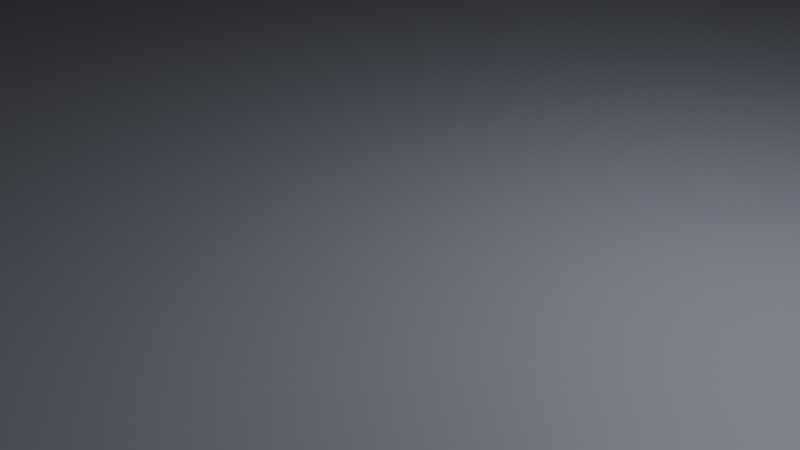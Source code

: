 # Source: map.blend  (saved by Blender 5.0.118; exported with 4.5.12 LTS)
import bpy
from mathutils import Matrix  # noqa: F401  (used for matrix-valued properties, if any)

bpy.ops.wm.read_factory_settings(use_empty=True)
scene = bpy.context.scene
scene.name = 'Scene'

# ---- collections
col_collection = bpy.data.collections.new('Collection'); scene.collection.children.link(col_collection)
col_spawns = bpy.data.collections.new('Spawns'); scene.collection.children.link(col_spawns)
col_items = bpy.data.collections.new('Items'); scene.collection.children.link(col_items)

# ---- materials (node trees are filled in below, after node groups)
mat_darkgrey = bpy.data.materials.new('DarkGrey')
mat_darkgrey.diffuse_color = (0.06663, 0.06663, 0.06663, 1.0)
mat_grey = bpy.data.materials.new('Grey')
mat_grey.diffuse_color = (0.2747, 0.2874, 0.3515, 1.0)
mat_red = bpy.data.materials.new('Red')
mat_red.diffuse_color = (0.3264, 0.04781, 0.04488, 1.0)

# ---- material node trees
mat_darkgrey.use_nodes = True; mat_darkgrey.node_tree.nodes.clear()
_N = mat_darkgrey.node_tree.nodes; _L = mat_darkgrey.node_tree.links
n0 = _N.new('ShaderNodeBsdfPrincipled'); n0.name = 'Principled BSDF'; n0.location = (10, 300)
n0.inputs[0].default_value = (0.06663, 0.06663, 0.06663, 1.0)
n1 = _N.new('ShaderNodeOutputMaterial'); n1.name = 'Material Output'; n1.location = (300, 300)
_L.new(n0.outputs[0], n1.inputs[0])
n1.is_active_output = True
mat_grey.use_nodes = True; mat_grey.node_tree.nodes.clear()
_N = mat_grey.node_tree.nodes; _L = mat_grey.node_tree.links
n0 = _N.new('ShaderNodeBsdfPrincipled'); n0.name = 'Principled BSDF'; n0.location = (10, 300)
n0.inputs[0].default_value = (0.2747, 0.2874, 0.3515, 1.0)
n1 = _N.new('ShaderNodeOutputMaterial'); n1.name = 'Material Output'; n1.location = (300, 300)
_L.new(n0.outputs[0], n1.inputs[0])
n1.is_active_output = True
mat_red.use_nodes = True; mat_red.node_tree.nodes.clear()
_N = mat_red.node_tree.nodes; _L = mat_red.node_tree.links
n0 = _N.new('ShaderNodeBsdfPrincipled'); n0.name = 'Principled BSDF'; n0.location = (10, 300)
n0.inputs[0].default_value = (0.3264, 0.04781, 0.04488, 1.0)
n1 = _N.new('ShaderNodeOutputMaterial'); n1.name = 'Material Output'; n1.location = (300, 300)
_L.new(n0.outputs[0], n1.inputs[0])
n1.is_active_output = True

# ---- world
world_world = bpy.data.worlds.new('World'); scene.world = world_world
world_world.use_nodes = True; world_world.node_tree.nodes.clear()
_N = world_world.node_tree.nodes; _L = world_world.node_tree.links
n0 = _N.new('ShaderNodeOutputWorld'); n0.name = 'World Output'; n0.location = (200, 100)
n1 = _N.new('ShaderNodeBackground'); n1.name = 'Background'; n1.location = (-200, 100)
n1.inputs[0].default_value = (0.05088, 0.05088, 0.05088, 1.0)
_L.new(n1.outputs[0], n0.inputs[0])
n0.is_active_output = True
world_world.color = (0.05088, 0.05088, 0.05088)
world_world.sun_shadow_jitter_overblur = 0.0

# ---- cameras
cam_camera = bpy.data.cameras.new('Camera')
cam_camera.clip_end = 100.0
cam_camera.ortho_scale = 7.314

# ---- lights
light_light = bpy.data.lights.new('Light', 'POINT')
light_light.energy = 1000.0
light_light.shadow_soft_size = 0.1

# ---- meshes
me_plane = bpy.data.meshes.new('Plane')
me_plane.from_pydata([(1.0, 1.0, 0.0), (1.0, 1.0, 0.0), (1.0, -1.0, 0.0), (1.0, -1.0, 0.0), (1.0, 1.0, 0.1434), (1.0, 1.0, 0.0), (1.0, -1.0, 0.1434), (1.0, -1.0, 0.0), (-1.0, 1.0, 0.1434), (-1.0, 1.0, 0.0), (1.0, 1.0, 0.1434), (1.0, 1.0, 0.0), (-1.0, -1.0, 0.1434), (-1.0, -1.0, 0.0), (-1.0, 1.0, 0.1434), (-1.0, 1.0, 0.0), (1.0, -1.0, 0.1434), (1.0, -1.0, 0.0), (-1.0, -1.0, 0.1434), (-1.0, -1.0, 0.0), (-1.0, 1.0, 0.0), (-1.0, -1.0, 0.0), (1.0, 1.0, 0.0), (1.0, -1.0, 0.0)], [], [(0, 1, 2), (1, 3, 2), (4, 5, 6), (5, 7, 6), (8, 9, 10), (9, 11, 10), (12, 13, 14), (13, 15, 14), (16, 17, 18), (17, 19, 18), (20, 21, 22), (21, 23, 22)])
me_plane.polygons.foreach_set('material_index', [0, 0, 0, 0, 0, 0, 0, 0, 1, 1, 2, 2])
_uv = me_plane.uv_layers.new(name='UVMap')
_uv.uv.foreach_set('vector', [1.0, 1.0, 1.0, 1.0, 1.0, 0.0, 1.0, 1.0, 1.0, 0.0, 1.0, 0.0, 1.0, 1.0, 1.0, 1.0, 1.0, 0.0, 1.0, 1.0, 1.0, 0.0, 1.0, 0.0, 0.0, 1.0, 0.0, 1.0, 1.0, 1.0, 0.0, 1.0, 1.0, 1.0, 1.0, 1.0, 0.0, 0.0, 0.0, 0.0, 0.0, 1.0, 0.0, 0.0, 0.0, 1.0, 0.0, 1.0, 1.0, 0.0, 1.0, 0.0, 0.0, 0.0, 1.0, 0.0, 0.0, 0.0, 0.0, 0.0, 0.0, 1.0, 0.0, 0.0, 1.0, 1.0, 0.0, 0.0, 1.0, 0.0, 1.0, 1.0])
me_plane.materials.append(mat_darkgrey)
me_plane.materials.append(None)
me_plane.materials.append(mat_grey)
me_plane.update()
me_plane.normals_split_custom_set([tuple(v) for v in zip(*[iter([0.0, 0.0, 1.0, 0.0, 0.0, 1.0, 0.0, 0.0, 1.0, 0.0, 0.0, 1.0, 0.0, 0.0, 1.0, 0.0, 0.0, 1.0, -1.0, 0.0, 0.0, -1.0, 0.0, 0.0, -1.0, 0.0, 0.0, -1.0, 0.0, 0.0, -1.0, 0.0, 0.0, -1.0, 0.0, 0.0, 0.0, -1.0, 0.0, 0.0, -1.0, 0.0, 0.0, -1.0, 0.0, 0.0, -1.0, 0.0, 0.0, -1.0, 0.0, 0.0, -1.0, 0.0, 1.0, 0.0, 0.0, 1.0, 0.0, 0.0, 1.0, 0.0, 0.0, 1.0, 0.0, 0.0, 1.0, 0.0, 0.0, 1.0, 0.0, 0.0, 0.0, 1.0, 0.0, 0.0, 1.0, 0.0, 0.0, 1.0, 0.0, 0.0, 1.0, 0.0, 0.0, 1.0, 0.0, 0.0, 1.0, 0.0, 0.0, 0.0, 1.0, 0.0, 0.0, 1.0, 0.0, 0.0, 1.0, 0.0, 0.0, 1.0, 0.0, 0.0, 1.0, 0.0, 0.0, 1.0])] * 3)])
me_cube_270 = bpy.data.meshes.new('Cube.270')
me_cube_270.from_pydata([(0.03796, 0.5956, -0.002737), (-0.03797, 0.4725, -0.002737), (-0.03797, 0.5956, -0.002737), (0.03796, 0.5956, -0.002737), (0.03796, 0.4725, -0.002737), (-0.03797, 0.4725, -0.002737), (0.9001, 0.4027, 0.9039), (0.8621, 0.4035, 0.9418), (0.9001, 0.2578, 0.9067), (0.8621, 0.2587, 0.9447), (0.8621, 0.2097, 0.4625), (0.9001, 0.2477, 0.4618), (0.8621, 0.2199, 0.9074), (0.05406, 0.2199, 0.9074), (0.05406, 0.2587, 0.9447), (0.01617, 0.2477, 0.4618), (0.05406, 0.2097, 0.4625), (0.01617, 0.2578, 0.9067), (0.01617, 0.4027, 0.9039), (0.05406, 0.4035, 0.9418), (0.01617, 0.3926, 0.4588), (0.05406, 0.4407, 0.903), (0.8621, 0.4407, 0.903), (0.8621, 0.4305, 0.4581), (0.9001, 0.3926, 0.4588), (0.05406, 0.4305, 0.4581), (0.8621, 0.3917, 0.4209), (0.8621, 0.2469, 0.4237), (0.05406, 0.2469, 0.4237), (0.05406, 0.3917, 0.4209), (0.05406, -0.3759, 0.2246), (0.01617, -0.3759, 0.2627), (0.05406, 0.376, 0.2246), (0.01617, 0.376, 0.2627), (0.8621, 0.4139, 0.2627), (0.8621, 0.376, 0.2246), (0.05406, 0.4139, 0.2627), (0.05406, 0.4139, 0.3738), (0.01617, 0.376, 0.3738), (0.8621, 0.376, 0.4119), (0.8621, 0.4139, 0.3738), (0.05406, 0.376, 0.4119), (0.05406, -0.3759, 0.4119), (0.01617, -0.3759, 0.3738), (0.8621, -0.3759, 0.4119), (0.05406, -0.414, 0.3738), (0.05406, -0.414, 0.2627), (0.8621, -0.414, 0.2627), (0.8621, -0.3759, 0.2246), (0.8621, -0.414, 0.3738), (0.9001, -0.3759, 0.2627), (0.9001, 0.376, 0.2627), (0.9001, 0.376, 0.3738), (0.9001, -0.3759, 0.3738), (0.03796, 0.6337, 0.0353), (-0.03797, 0.5956, -0.002737), (-0.03797, 0.6337, 0.0353), (0.03796, 0.6337, 0.0353), (0.03796, 0.5956, -0.002737), (-0.03797, 0.5956, -0.002737), (0.03796, 0.6337, 0.497), (-0.03797, 0.5956, 0.5349), (0.03796, 0.5956, 0.5349), (0.03796, 0.6337, 0.497), (-0.03797, 0.6337, 0.497), (-0.03797, 0.5956, 0.5349), (0.03796, 0.4344, 0.0353), (-0.03797, 0.4725, -0.002737), (0.03796, 0.4725, -0.002737), (0.03796, 0.4344, 0.0353), (-0.03797, 0.4344, 0.0353), (-0.03797, 0.4725, -0.002737), (0.9518, 0.5956, -0.002737), (0.9518, 0.6337, 0.0353), (1.16, 0.5956, -0.002737), (1.16, 0.6337, 0.0353), (1.198, -0.3759, 0.0353), (1.16, -0.3759, -0.002737), (1.198, 0.5956, 0.0353), (1.198, 0.5956, 0.4944), (1.16, 0.6337, 0.4944), (1.16, -0.3759, 0.5324), (1.198, -0.3759, 0.4944), (1.16, 0.5956, 0.5324), (0.9518, 0.5956, 0.5324), (0.9518, 0.6337, 0.4944), (0.9518, -0.3759, 0.5324), (0.9137, 0.5956, 0.4944), (0.9137, 0.5956, 0.0353), (0.9137, -0.3759, 0.0353), (0.9518, -0.3759, -0.002737), (0.9137, -0.3759, 0.4944), (0.9518, -0.414, 0.0353), (1.16, -0.414, 0.0353), (1.16, -0.414, 0.4944), (0.9518, -0.414, 0.4944), (-0.03797, 0.376, 0.2006), (0.03796, 0.4139, 0.1627), (-0.03797, 0.4139, 0.1627), (-0.03797, 0.376, 0.2006), (0.03796, 0.376, 0.2006), (0.03796, 0.4139, 0.1627), (0.03796, 0.4139, 0.03793), (-0.03797, 0.376, 4.257e-05), (-0.03797, 0.4139, 0.03793), (0.03796, 0.4139, 0.03793), (0.03796, 0.376, 4.257e-05), (-0.03797, 0.376, 4.257e-05), (0.03796, -0.3759, 0.2006), (-0.03797, -0.414, 0.1627), (0.03796, -0.414, 0.1627), (0.03796, -0.3759, 0.2006), (-0.03797, -0.3759, 0.2006), (-0.03797, -0.414, 0.1627), (0.03796, -0.414, 0.03793), (-0.03797, -0.3759, 4.257e-05), (0.03796, -0.3759, 4.257e-05), (0.03796, -0.414, 0.03793), (-0.03797, -0.414, 0.03793), (-0.03797, -0.3759, 4.257e-05), (0.8621, -0.414, 0.03793), (0.9001, -0.3759, 0.03793), (0.8621, -0.414, 0.1627), (0.9001, -0.3759, 0.1627), (0.03796, -0.3759, 0.2006), (0.03796, -0.414, 0.1627), (0.8621, -0.3759, 0.2006), (0.8621, 0.376, 0.2006), (0.9001, 0.376, 0.1627), (0.03796, 0.4139, 0.1627), (0.03796, 0.376, 0.2006), (0.8621, 0.4139, 0.1627), (0.8621, 0.4139, 0.03793), (0.9001, 0.376, 0.03793), (0.03796, 0.376, 4.257e-05), (0.03796, 0.4139, 0.03793), (0.8621, 0.376, 4.257e-05), (0.8621, -0.3759, 4.257e-05), (0.03796, -0.3759, 4.257e-05), (0.03796, -0.414, 0.03793), (-0.8621, 0.4407, 0.903), (-0.8621, 0.4035, 0.9418), (-0.05406, 0.4407, 0.903), (-0.05406, 0.4035, 0.9418), (-0.01617, 0.3926, 0.4588), (-0.05406, 0.4305, 0.4581), (-0.01617, 0.4027, 0.9039), (-0.01617, 0.2578, 0.9067), (-0.05406, 0.2587, 0.9447), (-0.05406, 0.2097, 0.4625), (-0.01617, 0.2477, 0.4618), (-0.05406, 0.2199, 0.9074), (-0.8621, 0.2199, 0.9074), (-0.8621, 0.2587, 0.9447), (-0.8621, 0.2097, 0.4625), (-0.9001, 0.2578, 0.9067), (-0.9001, 0.4027, 0.9039), (-0.9001, 0.3926, 0.4588), (-0.8621, 0.4305, 0.4581), (-0.9001, 0.2477, 0.4618), (-0.8621, 0.3917, 0.4209), (-0.05406, 0.3917, 0.4209), (-0.05406, 0.2469, 0.4237), (-0.8621, 0.2469, 0.4237), (-0.05406, -0.414, 0.2627), (-0.01617, -0.3759, 0.2627), (-0.05406, -0.414, 0.3738), (-0.01617, -0.3759, 0.3738), (-0.8621, -0.3759, 0.4119), (-0.8621, -0.414, 0.3738), (-0.05406, -0.3759, 0.4119), (-0.05406, 0.376, 0.4119), (-0.01617, 0.376, 0.3738), (-0.8621, 0.4139, 0.3738), (-0.8621, 0.376, 0.4119), (-0.05406, 0.4139, 0.3738), (-0.05406, 0.4139, 0.2627), (-0.01617, 0.376, 0.2627), (-0.8621, 0.4139, 0.2627), (-0.05406, 0.376, 0.2246), (-0.05406, -0.3759, 0.2246), (-0.8621, -0.3759, 0.2246), (-0.8621, -0.414, 0.2627), (-0.8621, 0.376, 0.2246), (-0.9001, -0.3759, 0.2627), (-0.9001, -0.3759, 0.3738), (-0.9001, 0.376, 0.3738), (-0.9001, 0.376, 0.2627), (-0.03797, 0.4725, -0.002737), (-0.03797, 0.4344, 0.0353), (-0.8539, 0.4725, -0.002737), (-0.03797, 0.6337, 0.0353), (-0.03797, 0.5956, -0.002737), (-0.8539, 0.6337, 0.0353), (-0.8539, 0.5956, -0.002737), (-0.03797, 0.5956, 0.5349), (-0.03797, 0.6337, 0.497), (-0.8539, 0.5956, 0.5349), (-0.8539, 0.6337, 0.497), (0.8539, 0.4725, 0.5349), (0.8919, 0.4725, 0.497), (0.8539, 0.5956, 0.5349), (0.8919, 0.5956, 0.497), (0.03796, 0.6337, 0.497), (0.03796, 0.5956, 0.5349), (0.8539, 0.6337, 0.497), (0.8539, 0.6337, 0.0353), (0.8919, 0.5956, 0.0353), (0.03796, 0.5956, -0.002737), (0.03796, 0.6337, 0.0353), (0.8539, 0.5956, -0.002737), (0.8539, 0.4725, -0.002737), (0.8919, 0.4725, 0.0353), (0.03796, 0.4344, 0.0353), (0.03796, 0.4725, -0.002737), (0.8539, 0.4344, 0.0353), (0.8539, 0.4344, 0.497), (0.03796, 0.4344, 0.497), (0.03796, 0.4725, 0.5349), (-0.03797, 0.4725, 0.5349), (-0.03797, 0.4344, 0.497), (-0.8539, 0.4344, 0.497), (-0.8539, 0.4725, 0.5349), (-0.8539, 0.4344, 0.0353), (-0.8919, 0.4725, 0.497), (-0.8919, 0.5956, 0.497), (-0.8919, 0.5956, 0.0353), (-0.8919, 0.4725, 0.0353), (-0.9137, 0.5956, 0.0353), (-0.9518, 0.6337, 0.0353), (-0.9137, 0.5956, 0.4944), (-0.9518, 0.6337, 0.4944), (-0.9518, -0.3759, 0.5324), (-0.9137, -0.3759, 0.4944), (-0.9518, 0.5956, 0.5324), (-1.16, 0.5956, 0.5324), (-1.16, 0.6337, 0.4944), (-1.198, -0.3759, 0.4944), (-1.16, -0.3759, 0.5324), (-1.198, 0.5956, 0.4944), (-1.198, 0.5956, 0.0353), (-1.16, 0.6337, 0.0353), (-1.198, -0.3759, 0.0353), (-1.16, 0.5956, -0.002737), (-0.9518, 0.5956, -0.002737), (-0.9518, -0.3759, -0.002737), (-0.9137, -0.3759, 0.0353), (-1.16, -0.3759, -0.002737), (-0.9518, -0.414, 0.0353), (-0.9518, -0.414, 0.4944), (-1.16, -0.414, 0.4944), (-1.16, -0.414, 0.0353), (-0.9001, -0.3759, 0.1627), (-0.9001, -0.3759, 0.03793), (-0.8621, -0.414, 0.03793), (-0.03797, -0.3759, 4.257e-05), (-0.03797, -0.414, 0.03793), (-0.8621, -0.3759, 4.257e-05), (-0.8621, 0.376, 4.257e-05), (-0.9001, 0.376, 0.03793), (-0.03797, 0.4139, 0.03793), (-0.03797, 0.376, 4.257e-05), (-0.8621, 0.4139, 0.03793), (-0.8621, 0.4139, 0.1627), (-0.9001, 0.376, 0.1627), (-0.03797, 0.376, 0.2006), (-0.03797, 0.4139, 0.1627), (-0.8621, 0.376, 0.2006), (-0.8621, -0.3759, 0.2006), (-0.03797, -0.414, 0.1627), (-0.03797, -0.3759, 0.2006), (-0.8621, -0.414, 0.1627), (0.01617, 0.4027, 0.9039), (0.01617, 0.2477, 0.4618), (0.01617, 0.2578, 0.9067), (0.01617, 0.4027, 0.9039), (0.01617, 0.3926, 0.4588), (0.01617, 0.2477, 0.4618), (0.8621, 0.4305, 0.4581), (0.05406, 0.4305, 0.4581), (0.8621, 0.4407, 0.903), (0.05406, 0.4407, 0.903), (0.8621, 0.4035, 0.9418), (0.05406, 0.2587, 0.9447), (0.8621, 0.2587, 0.9447), (0.8621, 0.4035, 0.9418), (0.05406, 0.4035, 0.9418), (0.05406, 0.2587, 0.9447), (0.05406, 0.2199, 0.9074), (0.05406, 0.2097, 0.4625), (0.8621, 0.2199, 0.9074), (0.8621, 0.2097, 0.4625), (0.9001, 0.3926, 0.4588), (0.9001, 0.2578, 0.9067), (0.9001, 0.2477, 0.4618), (0.9001, 0.3926, 0.4588), (0.9001, 0.4027, 0.9039), (0.9001, 0.2578, 0.9067), (0.01617, 0.376, 0.2627), (0.01617, -0.3759, 0.2627), (0.01617, 0.376, 0.3738), (0.01617, -0.3759, 0.3738), (0.8621, 0.4139, 0.2627), (0.05406, 0.4139, 0.2627), (0.8621, 0.4139, 0.3738), (0.05406, 0.4139, 0.3738), (0.8621, -0.3759, 0.2246), (0.05406, -0.3759, 0.2246), (0.8621, 0.376, 0.2246), (0.05406, 0.376, 0.2246), (0.05406, 0.376, 0.4119), (0.05406, -0.3759, 0.4119), (0.8621, 0.376, 0.4119), (0.8621, -0.3759, 0.4119), (0.05406, 0.3917, 0.4209), (0.8621, 0.2469, 0.4237), (0.05406, 0.2469, 0.4237), (0.05406, 0.3917, 0.4209), (0.8621, 0.3917, 0.4209), (0.8621, 0.2469, 0.4237), (0.05406, -0.414, 0.2627), (0.8621, -0.414, 0.2627), (0.05406, -0.414, 0.3738), (0.8621, -0.414, 0.3738), (0.8919, 0.4725, 0.0353), (0.8919, 0.5956, 0.497), (0.8919, 0.4725, 0.497), (0.8919, 0.4725, 0.0353), (0.8919, 0.5956, 0.0353), (0.8919, 0.5956, 0.497), (0.9001, -0.3759, 0.2627), (0.9001, 0.376, 0.2627), (0.9001, -0.3759, 0.3738), (0.9001, 0.376, 0.3738), (0.03796, 0.4725, -0.002737), (0.8539, 0.5956, -0.002737), (0.8539, 0.4725, -0.002737), (0.03796, 0.4725, -0.002737), (0.03796, 0.5956, -0.002737), (0.8539, 0.5956, -0.002737), (0.9518, 0.6337, 0.0353), (0.9518, 0.6337, 0.4944), (1.16, 0.6337, 0.0353), (1.16, 0.6337, 0.4944), (0.9518, 0.5956, 0.5324), (0.9518, -0.3759, 0.5324), (1.16, 0.5956, 0.5324), (1.16, -0.3759, 0.5324), (0.9137, -0.3759, 0.4944), (0.9137, 0.5956, 0.0353), (0.9137, -0.3759, 0.0353), (0.9137, -0.3759, 0.4944), (0.9137, 0.5956, 0.4944), (0.9137, 0.5956, 0.0353), (1.198, -0.3759, 0.4944), (1.198, 0.5956, 0.0353), (1.198, 0.5956, 0.4944), (1.198, -0.3759, 0.4944), (1.198, -0.3759, 0.0353), (1.198, 0.5956, 0.0353), (0.9518, 0.5956, -0.002737), (1.16, -0.3759, -0.002737), (0.9518, -0.3759, -0.002737), (0.9518, 0.5956, -0.002737), (1.16, 0.5956, -0.002737), (1.16, -0.3759, -0.002737), (0.9001, 0.376, 0.1627), (0.9001, -0.3759, 0.1627), (0.9001, 0.376, 0.03793), (0.9001, -0.3759, 0.03793), (0.9518, -0.414, 0.4944), (0.9518, -0.414, 0.0353), (1.16, -0.414, 0.4944), (1.16, -0.414, 0.0353), (-0.01617, 0.4027, 0.9039), (-0.01617, 0.2477, 0.4618), (-0.01617, 0.3926, 0.4588), (-0.01617, 0.4027, 0.9039), (-0.01617, 0.2578, 0.9067), (-0.01617, 0.2477, 0.4618), (-0.05406, 0.4407, 0.903), (-0.05406, 0.4305, 0.4581), (-0.8621, 0.4407, 0.903), (-0.8621, 0.4305, 0.4581), (-0.8621, 0.4035, 0.9418), (-0.05406, 0.2587, 0.9447), (-0.05406, 0.4035, 0.9418), (-0.8621, 0.4035, 0.9418), (-0.8621, 0.2587, 0.9447), (-0.05406, 0.2587, 0.9447), (-0.8621, 0.2097, 0.4625), (-0.05406, 0.2097, 0.4625), (-0.8621, 0.2199, 0.9074), (-0.05406, 0.2199, 0.9074), (-0.8621, -0.414, 0.1627), (-0.8621, -0.414, 0.03793), (-0.03797, -0.414, 0.1627), (-0.03797, -0.414, 0.03793), (0.03796, -0.414, 0.03793), (0.03796, -0.414, 0.1627), (0.8621, -0.414, 0.1627), (0.8621, -0.414, 0.03793), (-0.9001, 0.3926, 0.4588), (-0.9001, 0.2578, 0.9067), (-0.9001, 0.4027, 0.9039), (-0.9001, 0.3926, 0.4588), (-0.9001, 0.2477, 0.4618), (-0.9001, 0.2578, 0.9067), (-0.01617, -0.3759, 0.3738), (-0.01617, -0.3759, 0.2627), (-0.01617, 0.376, 0.3738), (-0.01617, 0.376, 0.2627), (-0.05406, 0.4139, 0.3738), (-0.05406, 0.4139, 0.2627), (-0.8621, 0.4139, 0.3738), (-0.8621, 0.4139, 0.2627), (-0.05406, 0.376, 0.2246), (-0.05406, -0.3759, 0.2246), (-0.8621, 0.376, 0.2246), (-0.8621, -0.3759, 0.2246), (-0.8621, -0.3759, 0.4119), (-0.05406, -0.3759, 0.4119), (-0.8621, 0.376, 0.4119), (-0.05406, 0.376, 0.4119), (-0.05406, 0.3917, 0.4209), (-0.8621, 0.2469, 0.4237), (-0.8621, 0.3917, 0.4209), (-0.05406, 0.3917, 0.4209), (-0.05406, 0.2469, 0.4237), (-0.8621, 0.2469, 0.4237), (-0.8621, -0.414, 0.3738), (-0.8621, -0.414, 0.2627), (-0.05406, -0.414, 0.3738), (-0.05406, -0.414, 0.2627), (0.8539, 0.6337, 0.497), (0.8539, 0.6337, 0.0353), (0.03796, 0.6337, 0.497), (0.03796, 0.6337, 0.0353), (-0.03797, 0.6337, 0.0353), (-0.03797, 0.6337, 0.497), (-0.8539, 0.6337, 0.497), (-0.8539, 0.6337, 0.0353), (0.8539, 0.4344, 0.497), (0.03796, 0.4344, 0.497), (0.8539, 0.4344, 0.0353), (0.03796, 0.4344, 0.0353), (-0.03797, 0.4344, 0.497), (-0.03797, 0.4344, 0.0353), (-0.8539, 0.4344, 0.0353), (-0.8539, 0.4344, 0.497), (-0.03797, 0.4725, -0.002737), (-0.8539, 0.5956, -0.002737), (-0.03797, 0.5956, -0.002737), (-0.03797, 0.4725, -0.002737), (-0.8539, 0.4725, -0.002737), (-0.8539, 0.5956, -0.002737), (-0.9001, 0.376, 0.3738), (-0.9001, 0.376, 0.2627), (-0.9001, -0.3759, 0.3738), (-0.9001, -0.3759, 0.2627), (-0.8539, 0.5956, 0.5349), (-0.8539, 0.4725, 0.5349), (-0.03797, 0.5956, 0.5349), (0.8539, 0.5956, 0.5349), (0.03796, 0.5956, 0.5349), (0.8539, 0.4725, 0.5349), (0.03796, 0.4725, 0.5349), (-0.03797, 0.4725, 0.5349), (-1.16, 0.6337, 0.4944), (-0.9518, 0.6337, 0.4944), (-1.16, 0.6337, 0.0353), (-0.9518, 0.6337, 0.0353), (-1.16, -0.3759, 0.5324), (-0.9518, -0.3759, 0.5324), (-1.16, 0.5956, 0.5324), (-0.9518, 0.5956, 0.5324), (-0.9137, -0.3759, 0.4944), (-0.9137, 0.5956, 0.0353), (-0.9137, 0.5956, 0.4944), (-0.9137, -0.3759, 0.4944), (-0.9137, -0.3759, 0.0353), (-0.9137, 0.5956, 0.0353), (-1.198, -0.3759, 0.4944), (-1.198, 0.5956, 0.0353), (-1.198, -0.3759, 0.0353), (-1.198, -0.3759, 0.4944), (-1.198, 0.5956, 0.4944), (-1.198, 0.5956, 0.0353), (-0.8919, 0.4725, 0.0353), (-0.8919, 0.5956, 0.497), (-0.8919, 0.5956, 0.0353), (-0.8919, 0.4725, 0.0353), (-0.8919, 0.4725, 0.497), (-0.8919, 0.5956, 0.497), (-0.9518, 0.5956, -0.002737), (-1.16, -0.3759, -0.002737), (-1.16, 0.5956, -0.002737), (-0.9518, 0.5956, -0.002737), (-0.9518, -0.3759, -0.002737), (-1.16, -0.3759, -0.002737), (-0.8621, 0.4139, 0.03793), (-0.8621, 0.4139, 0.1627), (-0.03797, 0.4139, 0.03793), (0.8621, 0.4139, 0.03793), (0.03796, 0.4139, 0.03793), (0.8621, 0.4139, 0.1627), (0.03796, 0.4139, 0.1627), (-0.03797, 0.4139, 0.1627), (0.8621, -0.3759, 0.2006), (0.8621, 0.376, 0.2006), (0.03796, -0.3759, 0.2006), (0.03796, 0.376, 0.2006), (-0.03797, 0.376, 0.2006), (-0.03797, -0.3759, 0.2006), (-0.8621, -0.3759, 0.2006), (-0.8621, 0.376, 0.2006), (-0.9001, -0.3759, 0.03793), (-0.9001, -0.3759, 0.1627), (-0.9001, 0.376, 0.03793), (-0.9001, 0.376, 0.1627), (-1.16, -0.414, 0.0353), (-0.9518, -0.414, 0.0353), (-1.16, -0.414, 0.4944), (-0.9518, -0.414, 0.4944), (0.8621, 0.376, 4.257e-05), (0.8621, -0.3759, 4.257e-05), (0.03796, 0.376, 4.257e-05), (0.03796, -0.3759, 4.257e-05), (-0.03797, -0.3759, 4.257e-05), (-0.03797, 0.376, 4.257e-05), (-0.8621, -0.3759, 4.257e-05), (-0.8621, 0.376, 4.257e-05)], [], [(0, 1, 2), (3, 4, 5), (6, 7, 8), (7, 9, 8), (10, 11, 12), (11, 8, 12), (8, 9, 12), (12, 9, 13), (9, 14, 13), (15, 16, 17), (16, 13, 17), (13, 14, 17), (17, 14, 18), (14, 19, 18), (25, 20, 21), (20, 18, 21), (18, 19, 21), (21, 19, 22), (19, 7, 22), (7, 6, 22), (22, 6, 23), (6, 24, 23), (25, 23, 26), (23, 24, 26), (26, 24, 27), (24, 11, 27), (11, 10, 27), (27, 10, 28), (10, 16, 28), (16, 15, 28), (28, 15, 29), (15, 20, 29), (20, 25, 29), (25, 26, 29), (30, 31, 32), (31, 33, 32), (34, 35, 36), (35, 32, 36), (32, 33, 36), (36, 33, 37), (33, 38, 37), (39, 40, 41), (40, 37, 41), (37, 38, 41), (41, 38, 42), (38, 43, 42), (49, 44, 45), (44, 42, 45), (42, 43, 45), (45, 43, 46), (43, 31, 46), (31, 30, 46), (46, 30, 47), (30, 48, 47), (49, 47, 50), (47, 48, 50), (50, 48, 51), (48, 35, 51), (35, 34, 51), (51, 34, 52), (34, 40, 52), (40, 39, 52), (52, 39, 53), (39, 44, 53), (44, 49, 53), (49, 50, 53), (54, 55, 56), (57, 58, 59), (60, 61, 62), (63, 64, 65), (66, 67, 68), (69, 70, 71), (72, 73, 74), (73, 75, 74), (76, 77, 78), (77, 74, 78), (74, 75, 78), (78, 75, 79), (75, 80, 79), (81, 82, 83), (82, 79, 83), (79, 80, 83), (83, 80, 84), (80, 85, 84), (91, 86, 87), (86, 84, 87), (84, 85, 87), (87, 85, 88), (85, 73, 88), (73, 72, 88), (88, 72, 89), (72, 90, 89), (91, 89, 92), (89, 90, 92), (92, 90, 93), (90, 77, 93), (77, 76, 93), (93, 76, 94), (76, 82, 94), (82, 81, 94), (94, 81, 95), (81, 86, 95), (86, 91, 95), (91, 92, 95), (96, 97, 98), (99, 100, 101), (102, 103, 104), (105, 106, 107), (108, 109, 110), (111, 112, 113), (114, 115, 116), (117, 118, 119), (120, 121, 122), (121, 123, 122), (124, 125, 126), (125, 122, 126), (122, 123, 126), (126, 123, 127), (123, 128, 127), (129, 130, 131), (130, 127, 131), (127, 128, 131), (131, 128, 132), (128, 133, 132), (134, 135, 136), (135, 132, 136), (132, 133, 136), (136, 133, 137), (133, 121, 137), (121, 120, 137), (137, 120, 138), (138, 120, 139), (140, 141, 142), (141, 143, 142), (144, 145, 146), (145, 142, 146), (142, 143, 146), (146, 143, 147), (143, 148, 147), (149, 150, 151), (150, 147, 151), (147, 148, 151), (151, 148, 152), (148, 153, 152), (159, 154, 155), (154, 152, 155), (152, 153, 155), (155, 153, 156), (153, 141, 156), (141, 140, 156), (156, 140, 157), (140, 158, 157), (159, 157, 160), (157, 158, 160), (160, 158, 161), (158, 145, 161), (145, 144, 161), (161, 144, 162), (144, 150, 162), (150, 149, 162), (162, 149, 163), (149, 154, 163), (154, 159, 163), (159, 160, 163), (164, 165, 166), (165, 167, 166), (168, 169, 170), (169, 166, 170), (166, 167, 170), (170, 167, 171), (167, 172, 171), (173, 174, 175), (174, 171, 175), (171, 172, 175), (175, 172, 176), (172, 177, 176), (183, 178, 179), (178, 176, 179), (176, 177, 179), (179, 177, 180), (177, 165, 180), (165, 164, 180), (180, 164, 181), (164, 182, 181), (183, 181, 184), (181, 182, 184), (184, 182, 185), (182, 169, 185), (169, 168, 185), (185, 168, 186), (168, 174, 186), (174, 173, 186), (186, 173, 187), (173, 178, 187), (178, 183, 187), (183, 184, 187), (188, 189, 190), (189, 223, 190), (191, 192, 193), (192, 194, 193), (195, 196, 197), (196, 198, 197), (199, 200, 201), (200, 202, 201), (203, 204, 205), (204, 201, 205), (201, 202, 205), (205, 202, 206), (202, 207, 206), (208, 209, 210), (209, 206, 210), (206, 207, 210), (210, 207, 211), (207, 212, 211), (213, 214, 215), (214, 211, 215), (211, 212, 215), (215, 212, 216), (212, 200, 216), (200, 199, 216), (216, 199, 217), (199, 218, 217), (218, 219, 217), (217, 219, 220), (220, 219, 221), (219, 222, 221), (223, 221, 224), (221, 222, 224), (224, 222, 225), (222, 197, 225), (197, 198, 225), (225, 198, 226), (198, 193, 226), (193, 194, 226), (226, 194, 227), (194, 190, 227), (190, 223, 227), (223, 224, 227), (228, 229, 230), (229, 231, 230), (232, 233, 234), (233, 230, 234), (230, 231, 234), (234, 231, 235), (231, 236, 235), (237, 238, 239), (238, 235, 239), (235, 236, 239), (239, 236, 240), (236, 241, 240), (247, 242, 243), (242, 240, 243), (240, 241, 243), (243, 241, 244), (241, 229, 244), (229, 228, 244), (244, 228, 245), (228, 246, 245), (247, 245, 248), (245, 246, 248), (248, 246, 249), (246, 233, 249), (233, 232, 249), (249, 232, 250), (232, 238, 250), (238, 237, 250), (250, 237, 251), (237, 242, 251), (242, 247, 251), (247, 248, 251), (252, 253, 254), (255, 256, 257), (256, 254, 257), (254, 253, 257), (257, 253, 258), (253, 259, 258), (260, 261, 262), (261, 258, 262), (258, 259, 262), (262, 259, 263), (259, 264, 263), (265, 266, 267), (266, 263, 267), (263, 264, 267), (267, 264, 268), (264, 252, 268), (269, 270, 271), (270, 268, 271), (268, 252, 271), (252, 254, 271), (272, 273, 274), (275, 276, 277), (278, 279, 280), (279, 281, 280), (282, 283, 284), (285, 286, 287), (288, 289, 290), (289, 291, 290), (292, 293, 294), (295, 296, 297), (298, 299, 300), (299, 301, 300), (302, 303, 304), (303, 305, 304), (306, 307, 308), (307, 309, 308), (310, 311, 312), (311, 313, 312), (314, 315, 316), (317, 318, 319), (320, 321, 322), (321, 323, 322), (324, 325, 326), (327, 328, 329), (330, 331, 332), (331, 333, 332), (334, 335, 336), (337, 338, 339), (340, 341, 342), (341, 343, 342), (344, 345, 346), (345, 347, 346), (348, 349, 350), (351, 352, 353), (354, 355, 356), (357, 358, 359), (360, 361, 362), (363, 364, 365), (366, 367, 368), (367, 369, 368), (370, 371, 372), (371, 373, 372), (374, 375, 376), (377, 378, 379), (380, 381, 382), (381, 383, 382), (384, 385, 386), (387, 388, 389), (390, 391, 392), (391, 393, 392), (394, 395, 396), (395, 397, 396), (397, 398, 396), (396, 398, 399), (400, 399, 401), (399, 398, 401), (402, 403, 404), (405, 406, 407), (408, 409, 410), (409, 411, 410), (412, 413, 414), (413, 415, 414), (416, 417, 418), (417, 419, 418), (420, 421, 422), (421, 423, 422), (424, 425, 426), (427, 428, 429), (430, 431, 432), (431, 433, 432), (434, 435, 436), (435, 437, 436), (437, 438, 436), (436, 438, 439), (440, 439, 441), (439, 438, 441), (442, 443, 444), (444, 443, 445), (443, 446, 445), (445, 446, 447), (447, 446, 448), (446, 449, 448), (450, 451, 452), (453, 454, 455), (456, 457, 458), (457, 459, 458), (460, 461, 462), (463, 464, 465), (465, 464, 466), (464, 462, 466), (466, 462, 467), (462, 461, 467), (468, 469, 470), (469, 471, 470), (472, 473, 474), (473, 475, 474), (476, 477, 478), (479, 480, 481), (482, 483, 484), (485, 486, 487), (488, 489, 490), (491, 492, 493), (494, 495, 496), (497, 498, 499), (500, 501, 502), (503, 504, 505), (505, 504, 506), (504, 502, 506), (506, 502, 507), (502, 501, 507), (508, 509, 510), (509, 511, 510), (511, 512, 510), (510, 512, 513), (514, 513, 515), (513, 512, 515), (516, 517, 518), (517, 519, 518), (520, 521, 522), (521, 523, 522), (524, 525, 526), (525, 527, 526), (527, 528, 526), (526, 528, 529), (528, 530, 529), (530, 531, 529)])
me_cube_270.polygons.foreach_set('use_smooth', [0, 0, 1, 1, 1, 1, 1, 1, 1, 1, 1, 1, 1, 1, 1, 1, 1, 1, 1, 1, 1, 1, 1, 1, 1, 1, 1, 1, 1, 1, 1, 1, 1, 1, 1, 1, 1, 1, 1, 1, 1, 1, 1, 1, 1, 1, 1, 1, 1, 1, 1, 1, 1, 1, 1, 1, 1, 1, 1, 1, 1, 1, 1, 1, 1, 1, 1, 1, 1, 1, 1, 1, 1, 1, 1, 1, 1, 1, 1, 1, 1, 1, 1, 1, 1, 1, 1, 1, 1, 1, 1, 1, 1, 1, 1, 1, 1, 1, 1, 1, 1, 1, 1, 1, 1, 1, 1, 1, 1, 1, 1, 1, 1, 1, 1, 1, 1, 1, 1, 1, 1, 1, 1, 1, 1, 1, 1, 1, 1, 1, 1, 1, 1, 1, 1, 1, 1, 1, 1, 1, 1, 1, 1, 1, 1, 1, 1, 1, 1, 1, 1, 1, 1, 1, 1, 1, 1, 1, 1, 1, 1, 1, 1, 1, 1, 1, 1, 1, 1, 1, 1, 1, 1, 1, 1, 1, 1, 1, 1, 1, 1, 1, 1, 1, 1, 1, 1, 1, 1, 1, 1, 1, 1, 1, 1, 1, 1, 1, 1, 1, 1, 1, 1, 1, 1, 1, 1, 1, 1, 1, 1, 1, 1, 1, 1, 1, 1, 1, 1, 1, 1, 1, 1, 1, 1, 1, 1, 1, 1, 1, 1, 1, 1, 1, 1, 1, 1, 1, 1, 1, 1, 1, 1, 1, 1, 1, 1, 1, 1, 1, 1, 1, 1, 1, 1, 1, 1, 1, 1, 1, 1, 1, 1, 1, 1, 1, 1, 1, 1, 1, 1, 1, 1, 1, 1, 1, 1, 1, 1, 1, 1, 1, 1, 1, 1, 1, 1, 1, 1, 1, 0, 0, 1, 1, 0, 0, 1, 1, 0, 0, 0, 0, 0, 0, 0, 0, 0, 0, 1, 1, 0, 0, 0, 0, 0, 0, 0, 0, 0, 0, 0, 0, 0, 0, 0, 0, 0, 0, 0, 0, 0, 0, 0, 0, 1, 1, 0, 0, 1, 1, 0, 0, 0, 0, 0, 0, 0, 0, 0, 0, 0, 0, 0, 0, 0, 0, 1, 1, 0, 0, 0, 0, 0, 0, 0, 0, 0, 0, 0, 0, 0, 0, 0, 0, 0, 0, 0, 0, 0, 0, 0, 0, 0, 0, 0, 0, 0, 0, 0, 0, 0, 0, 0, 0, 0, 0, 0, 0, 0, 0, 0, 0, 0, 0, 0, 0, 0, 0, 0, 0, 0, 0, 0, 0, 0, 0])
me_cube_270.materials.append(mat_red)
me_cube_270.update()
me_cube_270.normals_split_custom_set([tuple(v) for v in zip(*[iter([0.0, 0.0, -1.0, 0.0, 0.0, -1.0, 0.0, 0.0, -1.0, 0.0, 0.0, -1.0, 0.0, 0.0, -1.0, 0.0, 0.0, -1.0, 0.7592, 0.47, 0.4503, 0.4619, 0.4751, 0.7489, 0.7592, -0.4503, 0.47, 0.4619, 0.4751, 0.7489, 0.4615, -0.4419, 0.7692, 0.7592, -0.4503, 0.47, 0.462, -0.7668, -0.4456, 0.7594, -0.4699, -0.45, 0.4619, -0.749, 0.4751, 0.7594, -0.4699, -0.45, 0.7592, -0.4503, 0.47, 0.4619, -0.749, 0.4751, 0.7592, -0.4503, 0.47, 0.4615, -0.4419, 0.7692, 0.4619, -0.749, 0.4751, 0.4619, -0.749, 0.4751, 0.4615, -0.4419, 0.7692, -0.4619, -0.7489, 0.4751, 0.4615, -0.4419, 0.7692, -0.4615, -0.4419, 0.7692, -0.4619, -0.7489, 0.4751, -0.7592, -0.47, -0.4503, -0.462, -0.7668, -0.4456, -0.7592, -0.4503, 0.47, -0.462, -0.7668, -0.4456, -0.4619, -0.7489, 0.4751, -0.7592, -0.4503, 0.47, -0.4619, -0.7489, 0.4751, -0.4615, -0.4419, 0.7692, -0.7592, -0.4503, 0.47, -0.7592, -0.4503, 0.47, -0.4615, -0.4419, 0.7692, -0.7592, 0.47, 0.4503, -0.4615, -0.4419, 0.7692, -0.4619, 0.4751, 0.7489, -0.7592, 0.47, 0.4503, -0.4619, 0.7489, -0.4751, -0.7592, 0.4503, -0.47, -0.462, 0.7668, 0.4457, -0.7592, 0.4503, -0.47, -0.7592, 0.47, 0.4503, -0.462, 0.7668, 0.4457, -0.7592, 0.47, 0.4503, -0.4619, 0.4751, 0.7489, -0.462, 0.7668, 0.4457, -0.462, 0.7668, 0.4457, -0.4619, 0.4751, 0.7489, 0.462, 0.7668, 0.4456, -0.4619, 0.4751, 0.7489, 0.4619, 0.4751, 0.7489, 0.462, 0.7668, 0.4456, 0.4619, 0.4751, 0.7489, 0.7592, 0.47, 0.4503, 0.462, 0.7668, 0.4456, 0.462, 0.7668, 0.4456, 0.7592, 0.47, 0.4503, 0.4619, 0.749, -0.4751, 0.7592, 0.47, 0.4503, 0.7592, 0.4503, -0.47, 0.4619, 0.749, -0.4751, -0.4619, 0.7489, -0.4751, 0.4619, 0.749, -0.4751, 0.4615, 0.4419, -0.7692, 0.4619, 0.749, -0.4751, 0.7592, 0.4503, -0.47, 0.4615, 0.4419, -0.7692, 0.4615, 0.4419, -0.7692, 0.7592, 0.4503, -0.47, 0.4619, -0.4751, -0.7489, 0.7592, 0.4503, -0.47, 0.7594, -0.4699, -0.45, 0.4619, -0.4751, -0.7489, 0.7594, -0.4699, -0.45, 0.462, -0.7668, -0.4456, 0.4619, -0.4751, -0.7489, 0.4619, -0.4751, -0.7489, 0.462, -0.7668, -0.4456, -0.4619, -0.475, -0.749, 0.462, -0.7668, -0.4456, -0.462, -0.7668, -0.4456, -0.4619, -0.475, -0.749, -0.462, -0.7668, -0.4456, -0.7592, -0.47, -0.4503, -0.4619, -0.475, -0.749, -0.4619, -0.475, -0.749, -0.7592, -0.47, -0.4503, -0.4615, 0.4419, -0.7692, -0.7592, -0.47, -0.4503, -0.7592, 0.4503, -0.47, -0.4615, 0.4419, -0.7692, -0.7592, 0.4503, -0.47, -0.4619, 0.7489, -0.4751, -0.4615, 0.4419, -0.7692, -0.4619, 0.7489, -0.4751, 0.4615, 0.4419, -0.7692, -0.4615, 0.4419, -0.7692, -0.4602, -0.4602, -0.7593, -0.7593, -0.4601, -0.4601, -0.4602, 0.4602, -0.7593, -0.7593, -0.4601, -0.4601, -0.7593, 0.4602, -0.4602, -0.4602, 0.4602, -0.7593, 0.4602, 0.7592, -0.4602, 0.4602, 0.4602, -0.7593, -0.4601, 0.7593, -0.4602, 0.4602, 0.4602, -0.7593, -0.4602, 0.4602, -0.7593, -0.4601, 0.7593, -0.4602, -0.4602, 0.4602, -0.7593, -0.7593, 0.4602, -0.4602, -0.4601, 0.7593, -0.4602, -0.4601, 0.7593, -0.4602, -0.7593, 0.4602, -0.4602, -0.4602, 0.7593, 0.4602, -0.7593, 0.4602, -0.4602, -0.7593, 0.4602, 0.4601, -0.4602, 0.7593, 0.4602, 0.4602, 0.4602, 0.7593, 0.4602, 0.7593, 0.4602, -0.4602, 0.4602, 0.7593, 0.4602, 0.7593, 0.4602, -0.4602, 0.7593, 0.4602, -0.4602, 0.4602, 0.7593, -0.4602, 0.7593, 0.4602, -0.7593, 0.4602, 0.4601, -0.4602, 0.4602, 0.7593, -0.4602, 0.4602, 0.7593, -0.7593, 0.4602, 0.4601, -0.4602, -0.4602, 0.7593, -0.7593, 0.4602, 0.4601, -0.7594, -0.4601, 0.4601, -0.4602, -0.4602, 0.7593, 0.4602, -0.7593, 0.4602, 0.4602, -0.4602, 0.7593, -0.4601, -0.7593, 0.4602, 0.4602, -0.4602, 0.7593, -0.4602, -0.4602, 0.7593, -0.4601, -0.7593, 0.4602, -0.4602, -0.4602, 0.7593, -0.7594, -0.4601, 0.4601, -0.4601, -0.7593, 0.4602, -0.4601, -0.7593, 0.4602, -0.7594, -0.4601, 0.4601, -0.4602, -0.7593, -0.4602, -0.7594, -0.4601, 0.4601, -0.7593, -0.4601, -0.4601, -0.4602, -0.7593, -0.4602, -0.7593, -0.4601, -0.4601, -0.4602, -0.4602, -0.7593, -0.4602, -0.7593, -0.4602, -0.4602, -0.7593, -0.4602, -0.4602, -0.4602, -0.7593, 0.4601, -0.7593, -0.4601, -0.4602, -0.4602, -0.7593, 0.4602, -0.4602, -0.7593, 0.4601, -0.7593, -0.4601, 0.4602, -0.7593, 0.4602, 0.4601, -0.7593, -0.4601, 0.7593, -0.4602, -0.4602, 0.4601, -0.7593, -0.4601, 0.4602, -0.4602, -0.7593, 0.7593, -0.4602, -0.4602, 0.7593, -0.4602, -0.4602, 0.4602, -0.4602, -0.7593, 0.7593, 0.4602, -0.4602, 0.4602, -0.4602, -0.7593, 0.4602, 0.4602, -0.7593, 0.7593, 0.4602, -0.4602, 0.4602, 0.4602, -0.7593, 0.4602, 0.7592, -0.4602, 0.7593, 0.4602, -0.4602, 0.7593, 0.4602, -0.4602, 0.4602, 0.7592, -0.4602, 0.7593, 0.4602, 0.4602, 0.4602, 0.7592, -0.4602, 0.4602, 0.7593, 0.4602, 0.7593, 0.4602, 0.4602, 0.4602, 0.7593, 0.4602, 0.4602, 0.4602, 0.7593, 0.7593, 0.4602, 0.4602, 0.7593, 0.4602, 0.4602, 0.4602, 0.4602, 0.7593, 0.7592, -0.4602, 0.4602, 0.4602, 0.4602, 0.7593, 0.4602, -0.4602, 0.7593, 0.7592, -0.4602, 0.4602, 0.4602, -0.4602, 0.7593, 0.4602, -0.7593, 0.4602, 0.7592, -0.4602, 0.4602, 0.4602, -0.7593, 0.4602, 0.7593, -0.4602, -0.4602, 0.7592, -0.4602, 0.4602, 1.088e-07, 0.7057, -0.7085, 3.11e-08, 0.7057, -0.7085, -8.591e-11, 0.7057, -0.7085, 0.0, 0.7057, -0.7085, -9.434e-08, 0.7057, -0.7085, -1.103e-07, 0.7057, -0.7085, 7.474e-08, 0.7085, 0.7057, -7.216e-08, 0.7085, 0.7057, 0.0, 0.7085, 0.7057, 0.0, 0.7057, 0.7085, 0.0, 0.7057, 0.7085, 0.0, 0.7057, 0.7085, 2.247e-08, -0.7058, -0.7084, -5.736e-08, -0.7058, -0.7084, -8.931e-08, -0.7058, -0.7084, 5.883e-08, -0.7085, -0.7057, 9.16e-08, -0.7085, -0.7057, -2.311e-08, -0.7085, -0.7057, -0.4602, 0.4602, -0.7592, -0.4602, 0.7593, -0.4602, 0.4602, 0.4602, -0.7592, -0.4602, 0.7593, -0.4602, 0.4601, 0.7593, -0.4601, 0.4602, 0.4602, -0.7592, 0.7591, -0.4603, -0.4603, 0.4602, -0.4602, -0.7593, 0.7593, 0.4602, -0.4602, 0.4602, -0.4602, -0.7593, 0.4602, 0.4602, -0.7592, 0.7593, 0.4602, -0.4602, 0.4602, 0.4602, -0.7592, 0.4601, 0.7593, -0.4601, 0.7593, 0.4602, -0.4602, 0.7593, 0.4602, -0.4602, 0.4601, 0.7593, -0.4601, 0.7593, 0.4602, 0.4602, 0.4601, 0.7593, -0.4601, 0.4602, 0.7593, 0.4602, 0.7593, 0.4602, 0.4602, 0.4602, -0.4602, 0.7592, 0.7592, -0.4602, 0.4602, 0.4602, 0.4602, 0.7593, 0.7592, -0.4602, 0.4602, 0.7593, 0.4602, 0.4602, 0.4602, 0.4602, 0.7593, 0.7593, 0.4602, 0.4602, 0.4602, 0.7593, 0.4602, 0.4602, 0.4602, 0.7593, 0.4602, 0.4602, 0.7593, 0.4602, 0.7593, 0.4602, -0.4602, 0.4602, 0.7593, 0.4602, 0.7593, 0.4602, -0.4602, 0.7593, 0.4602, -0.4602, 0.4602, 0.7593, -0.7593, -0.4602, 0.4602, -0.4602, -0.4602, 0.7593, -0.7592, 0.4602, 0.4602, -0.4602, -0.4602, 0.7593, -0.4602, 0.4602, 0.7593, -0.7592, 0.4602, 0.4602, -0.4602, 0.4602, 0.7593, -0.4602, 0.7593, 0.4602, -0.7592, 0.4602, 0.4602, -0.7592, 0.4602, 0.4602, -0.4602, 0.7593, 0.4602, -0.7593, 0.4602, -0.4602, -0.4602, 0.7593, 0.4602, -0.4602, 0.7593, -0.4602, -0.7593, 0.4602, -0.4602, -0.4602, 0.7593, -0.4602, -0.4602, 0.4602, -0.7592, -0.7593, 0.4602, -0.4602, -0.7593, 0.4602, -0.4602, -0.4602, 0.4602, -0.7592, -0.7593, -0.4602, -0.4602, -0.4602, 0.4602, -0.7592, -0.4602, -0.4602, -0.7593, -0.7593, -0.4602, -0.4602, -0.7593, -0.4602, 0.4602, -0.7593, -0.4602, -0.4602, -0.4602, -0.7593, -0.4602, -0.7593, -0.4602, -0.4602, -0.4602, -0.4602, -0.7593, -0.4602, -0.7593, -0.4602, -0.4602, -0.7593, -0.4602, -0.4602, -0.4602, -0.7593, 0.4601, -0.7593, -0.4601, -0.4602, -0.4602, -0.7593, 0.4602, -0.4602, -0.7593, 0.4601, -0.7593, -0.4601, 0.4602, -0.4602, -0.7593, 0.7591, -0.4603, -0.4603, 0.4601, -0.7593, -0.4601, 0.4601, -0.7593, -0.4601, 0.7591, -0.4603, -0.4603, 0.4601, -0.7593, 0.4601, 0.7591, -0.4603, -0.4603, 0.7592, -0.4602, 0.4602, 0.4601, -0.7593, 0.4601, 0.7592, -0.4602, 0.4602, 0.4602, -0.4602, 0.7592, 0.4601, -0.7593, 0.4601, 0.4601, -0.7593, 0.4601, 0.4602, -0.4602, 0.7592, -0.4602, -0.7593, 0.4602, 0.4602, -0.4602, 0.7592, -0.4602, -0.4602, 0.7593, -0.4602, -0.7593, 0.4602, -0.4602, -0.4602, 0.7593, -0.7593, -0.4602, 0.4602, -0.4602, -0.7593, 0.4602, -0.7593, -0.4602, 0.4602, -0.4602, -0.7593, -0.4602, -0.4602, -0.7593, 0.4602, -2.154e-08, 0.7084, 0.7058, 2.883e-08, 0.7084, 0.7058, 8.931e-08, 0.7084, 0.7058, -2.883e-08, 0.7058, 0.7084, -8.931e-08, 0.7058, 0.7084, 2.101e-08, 0.7058, 0.7084, 7.52e-08, 0.7084, -0.7058, 0.0, 0.7084, -0.7058, 8.974e-08, 0.7084, -0.7058, 0.0, 0.7058, -0.7084, -8.974e-08, 0.7058, -0.7084, -7.52e-08, 0.7058, -0.7084, 4.517e-08, -0.7085, 0.7057, 2.47e-07, -0.7085, 0.7057, -1.855e-07, -0.7085, 0.7057, 0.0, -0.7057, 0.7085, 0.0, -0.7057, 0.7085, 0.0, -0.7057, 0.7085, 0.0, -0.7057, -0.7085, 0.0, -0.7057, -0.7085, 0.0, -0.7057, -0.7085, -2.47e-07, -0.7085, -0.7057, 1.855e-07, -0.7085, -0.7057, -4.517e-08, -0.7085, -0.7057, 0.4602, -0.7593, -0.4601, 0.7593, -0.4602, -0.4602, 0.4602, -0.7593, 0.4601, 0.7593, -0.4602, -0.4602, 0.7593, -0.4602, 0.4602, 0.4602, -0.7593, 0.4601, 0.0, -0.7085, 0.7057, 1.864e-07, -0.7085, 0.7057, 0.4601, -0.4601, 0.7593, 1.864e-07, -0.7085, 0.7057, 0.4602, -0.7593, 0.4601, 0.4601, -0.4601, 0.7593, 0.4602, -0.7593, 0.4601, 0.7593, -0.4602, 0.4602, 0.4601, -0.4601, 0.7593, 0.4601, -0.4601, 0.7593, 0.7593, -0.4602, 0.4602, 0.4601, 0.4602, 0.7593, 0.7593, -0.4602, 0.4602, 0.7593, 0.4602, 0.4602, 0.4601, 0.4602, 0.7593, 0.0, 0.7057, 0.7085, 9.434e-08, 0.7057, 0.7085, 0.4601, 0.7593, 0.4602, 9.434e-08, 0.7057, 0.7085, 0.4601, 0.4602, 0.7593, 0.4601, 0.7593, 0.4602, 0.4601, 0.4602, 0.7593, 0.7593, 0.4602, 0.4602, 0.4601, 0.7593, 0.4602, 0.4601, 0.7593, 0.4602, 0.7593, 0.4602, 0.4602, 0.4602, 0.7593, -0.4601, 0.7593, 0.4602, 0.4602, 0.7593, 0.4602, -0.4602, 0.4602, 0.7593, -0.4601, 0.0, 0.7085, -0.7057, 9.434e-08, 0.7085, -0.7057, 0.4601, 0.4602, -0.7593, 9.434e-08, 0.7085, -0.7057, 0.4602, 0.7593, -0.4601, 0.4601, 0.4602, -0.7593, 0.4602, 0.7593, -0.4601, 0.7593, 0.4602, -0.4602, 0.4601, 0.4602, -0.7593, 0.4601, 0.4602, -0.7593, 0.7593, 0.4602, -0.4602, 0.4601, -0.4601, -0.7593, 0.7593, 0.4602, -0.4602, 0.7593, -0.4602, -0.4602, 0.4601, -0.4601, -0.7593, 0.7593, -0.4602, -0.4602, 0.4602, -0.7593, -0.4601, 0.4601, -0.4601, -0.7593, 0.4601, -0.4601, -0.7593, 0.4602, -0.7593, -0.4601, 0.0, -0.7057, -0.7085, 0.0, -0.7057, -0.7085, 0.4602, -0.7593, -0.4601, 0.0, -0.7057, -0.7085, -0.462, 0.7668, 0.4456, -0.4619, 0.4751, 0.7489, 0.462, 0.7668, 0.4456, -0.4619, 0.4751, 0.7489, 0.4619, 0.4751, 0.7489, 0.462, 0.7668, 0.4456, 0.7592, 0.4502, -0.47, 0.4619, 0.7489, -0.4751, 0.7592, 0.4699, 0.4503, 0.4619, 0.7489, -0.4751, 0.462, 0.7668, 0.4456, 0.7592, 0.4699, 0.4503, 0.462, 0.7668, 0.4456, 0.4619, 0.4751, 0.7489, 0.7592, 0.4699, 0.4503, 0.7592, 0.4699, 0.4503, 0.4619, 0.4751, 0.7489, 0.7591, -0.4504, 0.47, 0.4619, 0.4751, 0.7489, 0.4615, -0.4419, 0.7692, 0.7591, -0.4504, 0.47, 0.462, -0.7668, -0.4456, 0.7592, -0.47, -0.4503, 0.4619, -0.749, 0.4751, 0.7592, -0.47, -0.4503, 0.7591, -0.4504, 0.47, 0.4619, -0.749, 0.4751, 0.7591, -0.4504, 0.47, 0.4615, -0.4419, 0.7692, 0.4619, -0.749, 0.4751, 0.4619, -0.749, 0.4751, 0.4615, -0.4419, 0.7692, -0.4619, -0.7489, 0.4751, 0.4615, -0.4419, 0.7692, -0.4615, -0.4419, 0.7692, -0.4619, -0.7489, 0.4751, -0.7592, -0.4699, -0.4503, -0.462, -0.7668, -0.4456, -0.7592, -0.4503, 0.47, -0.462, -0.7668, -0.4456, -0.4619, -0.7489, 0.4751, -0.7592, -0.4503, 0.47, -0.4619, -0.7489, 0.4751, -0.4615, -0.4419, 0.7692, -0.7592, -0.4503, 0.47, -0.7592, -0.4503, 0.47, -0.4615, -0.4419, 0.7692, -0.7592, 0.47, 0.4503, -0.4615, -0.4419, 0.7692, -0.4619, 0.4751, 0.7489, -0.7592, 0.47, 0.4503, -0.4619, 0.4751, 0.7489, -0.462, 0.7668, 0.4456, -0.7592, 0.47, 0.4503, -0.7592, 0.47, 0.4503, -0.462, 0.7668, 0.4456, -0.7592, 0.4502, -0.47, -0.462, 0.7668, 0.4456, -0.4619, 0.7489, -0.4751, -0.7592, 0.4502, -0.47, -0.7592, -0.4699, -0.4503, -0.7592, 0.4502, -0.47, -0.4615, 0.4419, -0.7692, -0.7592, 0.4502, -0.47, -0.4619, 0.7489, -0.4751, -0.4615, 0.4419, -0.7692, -0.4615, 0.4419, -0.7692, -0.4619, 0.7489, -0.4751, 0.4615, 0.4419, -0.7692, -0.4619, 0.7489, -0.4751, 0.4619, 0.7489, -0.4751, 0.4615, 0.4419, -0.7692, 0.4619, 0.7489, -0.4751, 0.7592, 0.4502, -0.47, 0.4615, 0.4419, -0.7692, 0.4615, 0.4419, -0.7692, 0.7592, 0.4502, -0.47, 0.4619, -0.4751, -0.7489, 0.7592, 0.4502, -0.47, 0.7592, -0.47, -0.4503, 0.4619, -0.4751, -0.7489, 0.7592, -0.47, -0.4503, 0.462, -0.7668, -0.4456, 0.4619, -0.4751, -0.7489, 0.4619, -0.4751, -0.7489, 0.462, -0.7668, -0.4456, -0.4619, -0.4751, -0.7489, 0.462, -0.7668, -0.4456, -0.462, -0.7668, -0.4456, -0.4619, -0.4751, -0.7489, -0.462, -0.7668, -0.4456, -0.7592, -0.4699, -0.4503, -0.4619, -0.4751, -0.7489, -0.7592, -0.4699, -0.4503, -0.4615, 0.4419, -0.7692, -0.4619, -0.4751, -0.7489, 0.4601, -0.7593, -0.4602, 0.7593, -0.4601, -0.4601, 0.4601, -0.7593, 0.4602, 0.7593, -0.4601, -0.4601, 0.7593, -0.4602, 0.4602, 0.4601, -0.7593, 0.4602, -0.4602, -0.4602, 0.7593, -0.4602, -0.7593, 0.4602, 0.4602, -0.4602, 0.7592, -0.4602, -0.7593, 0.4602, 0.4601, -0.7593, 0.4602, 0.4602, -0.4602, 0.7592, 0.4601, -0.7593, 0.4602, 0.7593, -0.4602, 0.4602, 0.4602, -0.4602, 0.7592, 0.4602, -0.4602, 0.7592, 0.7593, -0.4602, 0.4602, 0.4602, 0.4602, 0.7593, 0.7593, -0.4602, 0.4602, 0.7593, 0.4602, 0.4601, 0.4602, 0.4602, 0.7593, -0.4601, 0.7594, 0.4601, -0.4602, 0.4602, 0.7593, 0.4602, 0.7593, 0.4601, -0.4602, 0.4602, 0.7593, 0.4602, 0.4602, 0.7593, 0.4602, 0.7593, 0.4601, 0.4602, 0.4602, 0.7593, 0.7593, 0.4602, 0.4601, 0.4602, 0.7593, 0.4601, 0.4602, 0.7593, 0.4601, 0.7593, 0.4602, 0.4601, 0.4602, 0.7593, -0.4602, 0.7593, 0.4602, 0.4601, 0.7593, 0.4602, -0.4601, 0.4602, 0.7593, -0.4602, -0.4602, 0.4602, -0.7593, -0.4602, 0.7593, -0.4602, 0.4602, 0.4602, -0.7593, -0.4602, 0.7593, -0.4602, 0.4602, 0.7593, -0.4602, 0.4602, 0.4602, -0.7593, 0.4602, 0.7593, -0.4602, 0.7593, 0.4602, -0.4601, 0.4602, 0.4602, -0.7593, 0.4602, 0.4602, -0.7593, 0.7593, 0.4602, -0.4601, 0.4602, -0.4602, -0.7593, 0.7593, 0.4602, -0.4601, 0.7593, -0.4601, -0.4601, 0.4602, -0.4602, -0.7593, 0.7593, -0.4601, -0.4601, 0.4601, -0.7593, -0.4602, 0.4602, -0.4602, -0.7593, 0.4602, -0.4602, -0.7593, 0.4601, -0.7593, -0.4602, -0.4602, -0.4602, -0.7593, 0.4601, -0.7593, -0.4602, -0.4601, -0.7593, -0.4601, -0.4602, -0.4602, -0.7593, -0.4602, 0.4602, -0.7593, -0.4602, -0.4602, -0.7593, -0.7592, -0.4602, -0.4602, -0.4602, -0.4602, -0.7593, -0.4601, -0.7593, -0.4601, -0.7592, -0.4602, -0.4602, -0.7592, -0.4602, -0.4602, -0.4601, -0.7593, -0.4601, -0.7593, -0.4602, 0.4602, -0.4601, -0.7593, -0.4601, -0.4602, -0.7593, 0.4602, -0.7593, -0.4602, 0.4602, -0.4602, -0.7593, 0.4602, -0.4602, -0.4602, 0.7593, -0.7593, -0.4602, 0.4602, -0.7593, -0.4602, 0.4602, -0.4602, -0.4602, 0.7593, -0.7593, 0.4602, 0.4602, -0.4602, -0.4602, 0.7593, -0.4602, 0.4602, 0.7593, -0.7593, 0.4602, 0.4602, -0.4602, 0.4602, 0.7593, -0.4601, 0.7594, 0.4601, -0.7593, 0.4602, 0.4602, -0.7593, 0.4602, 0.4602, -0.4601, 0.7594, 0.4601, -0.7593, 0.4602, -0.4602, -0.4601, 0.7594, 0.4601, -0.4602, 0.7593, -0.4602, -0.7593, 0.4602, -0.4602, -0.4602, 0.7593, -0.4602, -0.4602, 0.4602, -0.7593, -0.7593, 0.4602, -0.4602, -0.4602, 0.4602, -0.7593, -0.7592, -0.4602, -0.4602, -0.7593, 0.4602, -0.4602, 0.0, -0.7084, -0.7058, -8.974e-08, -0.7084, -0.7058, -0.4602, -0.4602, -0.7593, -8.974e-08, -0.7084, -0.7058, -0.4602, -0.7593, -0.4602, -0.4602, -0.4602, -0.7593, -8.931e-08, 0.7084, -0.7058, 8.172e-11, 0.7084, -0.7058, -0.4601, 0.7593, -0.4601, 8.172e-11, 0.7084, -0.7058, -0.4602, 0.4602, -0.7592, -0.4601, 0.7593, -0.4601, 0.0, 0.7085, 0.7057, -1.864e-07, 0.7085, 0.7057, -0.4601, 0.4601, 0.7593, -1.864e-07, 0.7085, 0.7057, -0.4602, 0.7593, 0.4601, -0.4601, 0.4601, 0.7593, 0.4601, -0.4601, 0.7593, 0.7593, -0.4602, 0.4602, 0.4601, 0.4601, 0.7594, 0.7593, -0.4602, 0.4602, 0.7593, 0.4602, 0.4602, 0.4601, 0.4601, 0.7594, 1.855e-07, 0.7085, 0.7057, -1.697e-10, 0.7085, 0.7057, 0.4602, 0.7593, 0.4601, -1.697e-10, 0.7085, 0.7057, 0.4601, 0.4601, 0.7594, 0.4602, 0.7593, 0.4601, 0.4601, 0.4601, 0.7594, 0.7593, 0.4602, 0.4602, 0.4602, 0.7593, 0.4601, 0.4602, 0.7593, 0.4601, 0.7593, 0.4602, 0.4602, 0.4601, 0.7593, -0.4601, 0.7593, 0.4602, 0.4602, 0.7592, 0.4602, -0.4602, 0.4601, 0.7593, -0.4601, 0.0, 0.7084, -0.7058, 8.974e-08, 0.7084, -0.7058, 0.4602, 0.4602, -0.7592, 8.974e-08, 0.7084, -0.7058, 0.4601, 0.7593, -0.4601, 0.4602, 0.4602, -0.7592, 0.4601, 0.7593, -0.4601, 0.7592, 0.4602, -0.4602, 0.4602, 0.4602, -0.7592, 0.4602, 0.4602, -0.7592, 0.7592, 0.4602, -0.4602, 0.4602, -0.4602, -0.7593, 0.7592, 0.4602, -0.4602, 0.7592, -0.4602, -0.4602, 0.4602, -0.4602, -0.7593, 8.931e-08, -0.7084, -0.7058, -8.172e-11, -0.7084, -0.7058, 0.4602, -0.7593, -0.4602, -8.172e-11, -0.7084, -0.7058, 0.4602, -0.4602, -0.7593, 0.4602, -0.7593, -0.4602, 0.4602, -0.4602, -0.7593, 0.7592, -0.4602, -0.4602, 0.4602, -0.7593, -0.4602, 0.4602, -0.7593, -0.4602, 0.7592, -0.4602, -0.4602, 0.4602, -0.7593, 0.4602, 0.7592, -0.4602, -0.4602, 0.7593, -0.4602, 0.4602, 0.4602, -0.7593, 0.4602, 0.7593, -0.4602, 0.4602, 0.4601, -0.4601, 0.7593, 0.4602, -0.7593, 0.4602, 0.4602, -0.7593, 0.4602, 0.4601, -0.4601, 0.7593, -1.863e-07, -0.7085, 0.7057, 0.4601, -0.4601, 0.7593, 0.0, -0.7057, 0.7085, -1.863e-07, -0.7085, 0.7057, 0.0, -0.7057, 0.7085, 1.863e-07, -0.7085, 0.7057, -1.863e-07, -0.7085, 0.7057, -1.863e-07, -0.7085, 0.7057, 1.863e-07, -0.7085, 0.7057, -1.863e-07, -0.7085, 0.7057, -1.863e-07, -0.7085, 0.7057, 1.863e-07, -0.7085, 0.7057, -0.4602, -0.7593, 0.4602, 1.863e-07, -0.7085, 0.7057, -0.4601, -0.4601, 0.7593, -0.4602, -0.7593, 0.4602, -0.4602, -0.7593, -0.4602, -0.4602, -0.7593, 0.4602, -0.7593, -0.4602, 0.4601, -0.4602, -0.7593, 0.4602, -0.4601, -0.4601, 0.7593, -0.7593, -0.4602, 0.4601, -0.7593, -0.4602, 0.4601, -0.4601, -0.4601, 0.7593, -0.7593, 0.4602, 0.4601, -0.4601, -0.4601, 0.7593, -0.4601, 0.4601, 0.7593, -0.7593, 0.4602, 0.4601, -0.4601, 0.4601, 0.7593, -0.4602, 0.7593, 0.4601, -0.7593, 0.4602, 0.4601, -0.7593, 0.4602, 0.4601, -0.4602, 0.7593, 0.4601, -0.7592, 0.4602, -0.4602, -0.4602, 0.7593, 0.4601, -0.4601, 0.7593, -0.4601, -0.7592, 0.4602, -0.4602, -0.4601, 0.7593, -0.4601, -0.4602, 0.4602, -0.7592, -0.7592, 0.4602, -0.4602, -0.7592, 0.4602, -0.4602, -0.4602, 0.4602, -0.7592, -0.7593, -0.4602, -0.4602, -0.4602, 0.4602, -0.7592, -0.4602, -0.4602, -0.7593, -0.7593, -0.4602, -0.4602, -0.4602, -0.4602, -0.7593, -0.4602, -0.7593, -0.4602, -0.7593, -0.4602, -0.4602, -0.4602, -0.7593, -0.4602, -0.7593, -0.4602, 0.4601, -0.7593, -0.4602, -0.4602, 0.7591, 0.4603, -0.4603, 0.4602, 0.7593, -0.4602, 0.7592, 0.4602, 0.4602, 0.4602, 0.7593, -0.4602, 0.4601, 0.7593, 0.4601, 0.7592, 0.4602, 0.4602, 0.4602, -0.4602, 0.7593, 0.7592, -0.4602, 0.4602, 0.4602, 0.4602, 0.7593, 0.7592, -0.4602, 0.4602, 0.7592, 0.4602, 0.4602, 0.4602, 0.4602, 0.7593, 0.7592, 0.4602, 0.4602, 0.4601, 0.7593, 0.4601, 0.4602, 0.4602, 0.7593, 0.4602, 0.4602, 0.7593, 0.4601, 0.7593, 0.4601, -0.4602, 0.4602, 0.7592, 0.4601, 0.7593, 0.4601, -0.4602, 0.7593, 0.4602, -0.4602, 0.4602, 0.7592, -0.7592, -0.4602, 0.4602, -0.4602, -0.4602, 0.7593, -0.7593, 0.4602, 0.4602, -0.4602, -0.4602, 0.7593, -0.4602, 0.4602, 0.7592, -0.7593, 0.4602, 0.4602, -0.4602, 0.4602, 0.7592, -0.4602, 0.7593, 0.4602, -0.7593, 0.4602, 0.4602, -0.7593, 0.4602, 0.4602, -0.4602, 0.7593, 0.4602, -0.7593, 0.4602, -0.4602, -0.4602, 0.7593, 0.4602, -0.4602, 0.7593, -0.4602, -0.7593, 0.4602, -0.4602, -0.4602, -0.4602, -0.7593, -0.7593, -0.4602, -0.4602, -0.4602, 0.4602, -0.7592, -0.7593, -0.4602, -0.4602, -0.7593, 0.4602, -0.4602, -0.4602, 0.4602, -0.7592, -0.7593, 0.4602, -0.4602, -0.4602, 0.7593, -0.4602, -0.4602, 0.4602, -0.7592, -0.4602, 0.4602, -0.7592, -0.4602, 0.7593, -0.4602, 0.4602, 0.4602, -0.7592, -0.4602, 0.7593, -0.4602, 0.4602, 0.7593, -0.4602, 0.4602, 0.4602, -0.7592, 0.4602, 0.7593, -0.4602, 0.7591, 0.4603, -0.4603, 0.4602, 0.4602, -0.7592, 0.4602, 0.4602, -0.7592, 0.7591, 0.4603, -0.4603, 0.4602, -0.4602, -0.7593, 0.7591, 0.4603, -0.4603, 0.7593, -0.4602, -0.4602, 0.4602, -0.4602, -0.7593, -0.4602, -0.4602, -0.7593, 0.4602, -0.4602, -0.7593, 0.4602, -0.7593, -0.4602, 0.4602, -0.4602, -0.7593, 0.7593, -0.4602, -0.4602, 0.4602, -0.7593, -0.4602, 0.4602, -0.7593, -0.4602, 0.7593, -0.4602, -0.4602, 0.4601, -0.7593, 0.4601, 0.7593, -0.4602, -0.4602, 0.7592, -0.4602, 0.4602, 0.4601, -0.7593, 0.4601, 0.7592, -0.4602, 0.4602, 0.4602, -0.4602, 0.7593, 0.4601, -0.7593, 0.4601, 0.4601, -0.7593, 0.4601, 0.4602, -0.4602, 0.7593, -0.4602, -0.7592, 0.4602, 0.4602, -0.4602, 0.7593, -0.4602, -0.4602, 0.7593, -0.4602, -0.7592, 0.4602, -0.4602, -0.4602, 0.7593, -0.7592, -0.4602, 0.4602, -0.4602, -0.7592, 0.4602, -0.4602, -0.7592, 0.4602, -0.7592, -0.4602, 0.4602, -0.4601, -0.7593, -0.4601, -0.7592, -0.4602, 0.4602, -0.7593, -0.4602, -0.4602, -0.4601, -0.7593, -0.4601, -0.7593, -0.4602, -0.4602, -0.4602, -0.4602, -0.7593, -0.4601, -0.7593, -0.4601, -0.4602, -0.4602, -0.7593, 0.4602, -0.7593, -0.4602, -0.4601, -0.7593, -0.4601, -0.7593, -0.4602, 0.4602, -0.7593, -0.4602, -0.4602, -0.4602, -0.7593, -0.4601, 0.0, -0.7085, -0.7057, -1.864e-07, -0.7085, -0.7057, -0.4601, -0.4601, -0.7594, -1.864e-07, -0.7085, -0.7057, -0.4602, -0.7593, -0.4601, -0.4601, -0.4601, -0.7594, -0.4602, -0.7593, -0.4601, -0.7593, -0.4602, -0.4602, -0.4601, -0.4601, -0.7594, -0.4601, -0.4601, -0.7594, -0.7593, -0.4602, -0.4602, -0.4601, 0.4603, -0.7593, -0.7593, -0.4602, -0.4602, -0.7593, 0.4602, -0.4602, -0.4601, 0.4603, -0.7593, 0.0, 0.7057, -0.7085, -9.434e-08, 0.7057, -0.7085, -0.4601, 0.7593, -0.4602, -9.434e-08, 0.7057, -0.7085, -0.4601, 0.4603, -0.7593, -0.4601, 0.7593, -0.4602, -0.4601, 0.4603, -0.7593, -0.7593, 0.4602, -0.4602, -0.4601, 0.7593, -0.4602, -0.4601, 0.7593, -0.4602, -0.7593, 0.4602, -0.4602, -0.4601, 0.7593, 0.4602, -0.7593, 0.4602, -0.4602, -0.7593, 0.4602, 0.4602, -0.4601, 0.7593, 0.4602, -9.16e-08, 0.7057, 0.7085, 8.591e-11, 0.7057, 0.7085, -0.4601, 0.4602, 0.7593, 8.591e-11, 0.7057, 0.7085, -0.4601, 0.7593, 0.4602, -0.4601, 0.4602, 0.7593, -0.4601, 0.7593, 0.4602, -0.7593, 0.4602, 0.4602, -0.4601, 0.4602, 0.7593, -0.4601, 0.4602, 0.7593, -0.7593, 0.4602, 0.4602, -0.4602, -0.4602, 0.7593, -0.7593, 0.4602, 0.4602, -0.7593, -0.4602, 0.4602, -0.4602, -0.4602, 0.7593, -1.855e-07, -0.7085, 0.7057, 1.697e-10, -0.7085, 0.7057, -0.4602, -0.7593, 0.4601, 1.697e-10, -0.7085, 0.7057, -0.4602, -0.4602, 0.7593, -0.4602, -0.7593, 0.4601, -0.4602, -0.4602, 0.7593, -0.7593, -0.4602, 0.4602, -0.4602, -0.7593, 0.4601, -0.7593, -0.4602, 0.4602, -0.4602, -0.7593, -0.4601, -0.4602, -0.7593, 0.4601, -1.0, 0.0, 0.0, -1.0, 0.0, 0.0, -1.0, 0.0, 0.0, -1.0, 3.723e-09, 0.0, -1.0, 3.723e-09, 0.0, -1.0, 3.723e-09, 0.0, -4.59e-08, 0.9998, -0.02205, 0.0, 0.9998, -0.0221, -4.351e-08, 0.9998, -0.0221, 0.0, 0.9998, -0.0221, -9.193e-08, 0.9998, -0.02205, -4.351e-08, 0.9998, -0.0221, 0.0, 0.0202, 0.9998, 0.0, 0.0202, 0.9998, 0.0, 0.0202, 0.9998, 0.0, 0.0202, 0.9998, 0.0, 0.0202, 0.9998, 0.0, 0.0202, 0.9998, 0.0, -0.9998, 0.0221, 4.372e-08, -0.9998, 0.0221, 3.981e-11, -0.9998, 0.0221, 4.372e-08, -0.9998, 0.0221, -4.366e-07, -0.9998, 0.0221, 3.981e-11, -0.9998, 0.0221, 1.0, 9.246e-07, 0.0, 1.0, 9.246e-07, 0.0, 1.0, 9.246e-07, 0.0, 1.0, -2.311e-07, 0.0, 1.0, -2.311e-07, 0.0, 1.0, -2.311e-07, 0.0, -1.0, 0.0, 0.0, -1.0, 0.0, 0.0, -1.0, 0.0, 0.0, -1.0, 0.0, 0.0, -1.0, 0.0, 0.0, -1.0, 0.0, 0.0, 0.0, 1.0, 0.0, 0.0, 1.0, 0.0, 0.0, 1.0, 0.0, 0.0, 1.0, 0.0, 0.0, 1.0, 0.0, 0.0, 1.0, 0.0, 0.0, 0.0, -1.0, 0.0, 0.0, -1.0, 0.0, 0.0, -1.0, 0.0, 0.0, -1.0, 0.0, 0.0, -1.0, 0.0, 0.0, -1.0, 0.0, 0.0, 1.0, 0.0, 0.0, 1.0, 0.0, 0.0, 1.0, 0.0, 0.0, 1.0, 0.0, 0.0, 1.0, 0.0, 0.0, 1.0, -1.098e-07, -0.01986, -0.9998, -8.766e-08, -0.01986, -0.9998, 3.206e-08, -0.01986, -0.9998, -1.279e-08, -0.01986, -0.9998, 0.0, -0.01986, -0.9998, -8.81e-08, -0.01986, -0.9998, 0.0, -1.0, 0.0, 0.0, -1.0, 0.0, 0.0, -1.0, 0.0, 0.0, -1.0, 0.0, 0.0, -1.0, 0.0, 0.0, -1.0, 0.0, 1.0, 0.0, 0.0, 1.0, 0.0, 0.0, 1.0, 0.0, 0.0, 1.0, 0.0, 0.0, 1.0, 0.0, 0.0, 1.0, 0.0, 0.0, 1.0, 0.0, 0.0, 1.0, 0.0, 0.0, 1.0, 0.0, 0.0, 1.0, 0.0, 0.0, 1.0, 0.0, 0.0, 1.0, 0.0, 0.0, 0.0, 0.0, -1.0, 0.0, 0.0, -1.0, 0.0, 0.0, -1.0, 0.0, 0.0, -1.0, 0.0, 0.0, -1.0, 0.0, 0.0, -1.0, 0.0, 1.0, 0.0, 0.0, 1.0, 0.0, 0.0, 1.0, 0.0, 0.0, 1.0, 0.0, 0.0, 1.0, 0.0, 0.0, 1.0, 0.0, 0.0, 0.0, 1.0, 0.0, 0.0, 1.0, 0.0, 0.0, 1.0, 0.0, 0.0, 1.0, 0.0, 0.0, 1.0, 0.0, 0.0, 1.0, -1.0, 0.0, 0.0, -1.0, 0.0, 0.0, -1.0, 0.0, 0.0, -1.0, 0.0, 0.0, -1.0, 0.0, 0.0, -1.0, 0.0, 0.0, 1.0, 0.0, 0.0, 1.0, 0.0, 0.0, 1.0, 0.0, 0.0, 1.0, 0.0, 0.0, 1.0, 0.0, 0.0, 1.0, 0.0, 0.0, 0.0, 0.0, -1.0, 0.0, 0.0, -1.0, 0.0, 0.0, -1.0, 0.0, 0.0, -1.0, 0.0, 0.0, -1.0, 0.0, 0.0, -1.0, 1.0, 0.0, 0.0, 1.0, 0.0, 0.0, 1.0, 0.0, 0.0, 1.0, 0.0, 0.0, 1.0, 0.0, 0.0, 1.0, 0.0, 0.0, 0.0, -1.0, 0.0, 0.0, -1.0, 0.0, 0.0, -1.0, 0.0, 0.0, -1.0, 0.0, 0.0, -1.0, 0.0, 0.0, -1.0, 0.0, 1.0, 2.257e-10, 0.0, 1.0, 2.257e-10, 0.0, 1.0, 2.257e-10, 0.0, 1.0, 0.0, 0.0, 1.0, 0.0, 0.0, 1.0, 0.0, 0.0, -4.351e-08, 0.9998, -0.0221, -4.361e-08, 0.9998, -0.0221, -8.734e-08, 0.9998, -0.0221, -4.361e-08, 0.9998, -0.0221, 0.0, 0.9998, -0.0221, -8.734e-08, 0.9998, -0.0221, 0.0, 0.0202, 0.9998, 0.0, 0.0202, 0.9998, 0.0, 0.0202, 0.9998, 0.0, 0.0202, 0.9998, 0.0, 0.0202, 0.9998, 0.0, 0.0202, 0.9998, 4.372e-08, -0.9998, 0.0221, -3.056e-07, -0.9998, 0.0221, 0.0, -0.9998, 0.0221, -3.056e-07, -0.9998, 0.0221, 3.981e-11, -0.9998, 0.0221, 0.0, -0.9998, 0.0221, 0.0, -1.0, 0.0, 0.0, -1.0, 0.0, 0.0, -1.0, 0.0, 0.0, -1.0, 0.0, 0.0, -1.0, 0.0, 0.0, -1.0, 0.0, 0.0, -1.0, 0.0, 0.0, -1.0, 0.0, 0.0, -1.0, 0.0, 0.0, -1.0, 0.0, 0.0, -1.0, 0.0, 0.0, -1.0, 0.0, 0.0, -1.0, 0.0, 0.0, -1.0, 0.0, 0.0, -1.0, 0.0, 0.0, -1.0, 0.0, 0.0, -1.0, 0.0, 0.0, -1.0, 0.0, -1.0, -3.105e-07, 0.0, -1.0, -3.105e-07, 0.0, -1.0, -3.105e-07, 0.0, -1.0, 0.0, 0.0, -1.0, 0.0, 0.0, -1.0, 0.0, 0.0, 1.0, 0.0, 0.0, 1.0, 0.0, 0.0, 1.0, 0.0, 0.0, 1.0, 0.0, 0.0, 1.0, 0.0, 0.0, 1.0, 0.0, 0.0, 0.0, 1.0, 0.0, 0.0, 1.0, 0.0, 0.0, 1.0, 0.0, 0.0, 1.0, 0.0, 0.0, 1.0, 0.0, 0.0, 1.0, 0.0, 0.0, 0.0, -1.0, 0.0, 0.0, -1.0, 0.0, 0.0, -1.0, 0.0, 0.0, -1.0, 0.0, 0.0, -1.0, 0.0, 0.0, -1.0, 0.0, 0.0, 1.0, 0.0, 0.0, 1.0, 0.0, 0.0, 1.0, 0.0, 0.0, 1.0, 0.0, 0.0, 1.0, 0.0, 0.0, 1.0, -7.371e-08, -0.01976, -0.9998, -1.902e-07, -0.01976, -0.9998, -8.283e-08, -0.01976, -0.9998, 0.0, -0.01986, -0.9998, -3.221e-08, -0.01986, -0.9998, -1.112e-08, -0.01986, -0.9998, 0.0, -1.0, 0.0, 0.0, -1.0, 0.0, 0.0, -1.0, 0.0, 0.0, -1.0, 0.0, 0.0, -1.0, 0.0, 0.0, -1.0, 0.0, 0.0, 1.0, 0.0, 0.0, 1.0, 0.0, 0.0, 1.0, 0.0, 0.0, 1.0, 0.0, 0.0, 1.0, 0.0, 0.0, 1.0, 0.0, 0.0, 1.0, 0.0, 0.0, 1.0, 0.0, 0.0, 1.0, 0.0, 0.0, 1.0, 0.0, 0.0, 1.0, 0.0, 0.0, 1.0, 0.0, 0.0, 1.0, 0.0, 0.0, 1.0, 0.0, 0.0, 1.0, 0.0, 0.0, 1.0, 0.0, 0.0, 1.0, 0.0, 0.0, 1.0, 0.0, 0.0, -1.0, 0.0, 0.0, -1.0, 0.0, 0.0, -1.0, 0.0, 0.0, -1.0, 0.0, 0.0, -1.0, 0.0, 0.0, -1.0, 0.0, 0.0, -1.0, 0.0, 0.0, -1.0, 0.0, 0.0, -1.0, 0.0, 0.0, -1.0, 0.0, 0.0, -1.0, 0.0, 0.0, -1.0, 0.0, 0.0, -1.0, 0.0, 0.0, -1.0, 0.0, 0.0, -1.0, 0.0, 0.0, -1.0, 0.0, 0.0, -1.0, 0.0, 0.0, -1.0, 0.0, 0.0, 0.0, -1.0, 0.0, 0.0, -1.0, 0.0, 0.0, -1.0, 0.0, 0.0, -1.0, 0.0, 0.0, -1.0, 0.0, 0.0, -1.0, -1.0, 0.0, 0.0, -1.0, 0.0, 0.0, -1.0, 0.0, 0.0, -1.0, 0.0, 0.0, -1.0, 0.0, 0.0, -1.0, 0.0, 0.0, 0.0, 0.0, 1.0, 0.0, 0.0, 1.0, 0.0, 0.0, 1.0, 0.0, 0.0, 1.0, 0.0, 0.0, 1.0, 0.0, 0.0, 1.0, 0.0, 0.0, 1.0, 0.0, 0.0, 1.0, 0.0, 0.0, 1.0, 0.0, 0.0, 1.0, 0.0, 0.0, 1.0, 0.0, 0.0, 1.0, 0.0, 0.0, 1.0, 0.0, 0.0, 1.0, 0.0, 0.0, 1.0, 0.0, 0.0, 1.0, 0.0, 0.0, 1.0, 0.0, 0.0, 1.0, 0.0, 1.0, 0.0, 0.0, 1.0, 0.0, 0.0, 1.0, 0.0, 0.0, 1.0, 0.0, 0.0, 1.0, 0.0, 0.0, 1.0, 0.0, 0.0, 0.0, 1.0, 0.0, 0.0, 1.0, 0.0, 0.0, 1.0, 0.0, 0.0, 1.0, 0.0, 0.0, 1.0, 0.0, 0.0, 1.0, 1.0, 0.0, 0.0, 1.0, 0.0, 0.0, 1.0, 0.0, 0.0, 1.0, 0.0, 0.0, 1.0, 0.0, 0.0, 1.0, 0.0, 0.0, -1.0, 0.0, 0.0, -1.0, 0.0, 0.0, -1.0, 0.0, 0.0, -1.0, 0.0, 0.0, -1.0, 0.0, 0.0, -1.0, 0.0, 0.0, -1.0, 0.0, 0.0, -1.0, 0.0, 0.0, -1.0, 0.0, 0.0, -1.0, 0.0, 0.0, -1.0, 0.0, 0.0, -1.0, 0.0, 0.0, 0.0, 0.0, -1.0, 0.0, 0.0, -1.0, 0.0, 0.0, -1.0, 0.0, 0.0, -1.0, 0.0, 0.0, -1.0, 0.0, 0.0, -1.0, 0.0, 1.0, 0.0, 0.0, 1.0, 0.0, 0.0, 1.0, 0.0, 0.0, 1.0, 0.0, 0.0, 1.0, 0.0, 0.0, 1.0, 0.0, 0.0, 1.0, 0.0, 0.0, 1.0, 0.0, 0.0, 1.0, 0.0, 0.0, 1.0, 0.0, 0.0, 1.0, 0.0, 0.0, 1.0, 0.0, 0.0, 1.0, 0.0, 0.0, 1.0, 0.0, 0.0, 1.0, 0.0, 0.0, 1.0, 0.0, 0.0, 1.0, 0.0, 0.0, 1.0, 0.0, 0.0, 0.0, 1.0, 0.0, 0.0, 1.0, 0.0, 0.0, 1.0, 0.0, 0.0, 1.0, 0.0, 0.0, 1.0, 0.0, 0.0, 1.0, 0.0, 0.0, 1.0, 0.0, 0.0, 1.0, 0.0, 0.0, 1.0, 0.0, 0.0, 1.0, 0.0, 0.0, 1.0, 0.0, 0.0, 1.0, 0.0, 0.0, 1.0, 0.0, 0.0, 1.0, 0.0, 0.0, 1.0, 0.0, 0.0, 1.0, 0.0, 0.0, 1.0, 0.0, 0.0, 1.0, -1.0, 0.0, 0.0, -1.0, 0.0, 0.0, -1.0, 0.0, 0.0, -1.0, 0.0, 0.0, -1.0, 0.0, 0.0, -1.0, 0.0, 0.0, 0.0, -1.0, 0.0, 0.0, -1.0, 0.0, 0.0, -1.0, 0.0, 0.0, -1.0, 0.0, 0.0, -1.0, 0.0, 0.0, -1.0, 0.0, 0.0, 0.0, -1.0, 0.0, 0.0, -1.0, 0.0, 0.0, -1.0, 0.0, 0.0, -1.0, 0.0, 0.0, -1.0, 0.0, 0.0, -1.0, 0.0, 0.0, -1.0, 0.0, 0.0, -1.0, 0.0, 0.0, -1.0, 0.0, 0.0, -1.0, 0.0, 0.0, -1.0, 0.0, 0.0, -1.0, 0.0, 0.0, -1.0, 0.0, 0.0, -1.0, 0.0, 0.0, -1.0, 0.0, 0.0, -1.0, 0.0, 0.0, -1.0, 0.0, 0.0, -1.0])] * 3)])
me_cube_271 = bpy.data.meshes.new('Cube.271')
me_cube_271.from_pydata([(-0.4096, -0.414, 0.1627), (-0.4096, -0.414, 0.038), (0.4095, -0.414, 0.1627), (0.4095, -0.414, 0.038), (0.4476, 0.4027, 0.9038), (0.4095, 0.4035, 0.9418), (0.4476, 0.2579, 0.9066), (0.4095, 0.2588, 0.9446), (0.4095, 0.2097, 0.4625), (0.4476, 0.2477, 0.4617), (0.4095, 0.2199, 0.9074), (-0.3984, 0.2199, 0.9074), (-0.3984, 0.2588, 0.9446), (-0.4364, 0.2477, 0.4617), (-0.3984, 0.2097, 0.4625), (-0.4364, 0.2579, 0.9066), (-0.4364, 0.4027, 0.9038), (-0.3984, 0.4035, 0.9418), (-0.4364, 0.3925, 0.4589), (-0.3984, 0.4407, 0.9031), (0.4095, 0.4407, 0.9031), (0.4095, 0.4305, 0.4582), (0.4476, 0.3925, 0.4589), (-0.3984, 0.4305, 0.4582), (0.4095, 0.3916, 0.4209), (0.4095, 0.2469, 0.4237), (-0.3984, 0.2469, 0.4237), (-0.3984, 0.3916, 0.4209), (-0.3984, -0.376, 0.2246), (-0.4364, -0.376, 0.2625), (-0.3984, 0.3759, 0.2246), (-0.4364, 0.3759, 0.2625), (0.4095, 0.414, 0.2625), (0.4095, 0.3759, 0.2246), (-0.3984, 0.414, 0.2625), (-0.3984, 0.414, 0.3738), (-0.4364, 0.3759, 0.3738), (0.4095, 0.3759, 0.4118), (0.4095, 0.414, 0.3738), (-0.3984, 0.3759, 0.4118), (-0.3984, -0.376, 0.4118), (-0.4364, -0.376, 0.3738), (0.4095, -0.376, 0.4118), (-0.3984, -0.414, 0.3738), (-0.3984, -0.414, 0.2625), (0.4095, -0.414, 0.2625), (0.4095, -0.376, 0.2246), (0.4095, -0.414, 0.3738), (0.4476, -0.376, 0.2625), (0.4476, 0.3759, 0.2625), (0.4476, 0.3759, 0.3738), (0.4476, -0.376, 0.3738), (0.4828, 0.5957, -0.002737), (0.4828, 0.6337, 0.03525), (0.6915, 0.5957, -0.002737), (0.6915, 0.6337, 0.03525), (0.7295, -0.376, 0.03525), (0.6915, -0.376, -0.002737), (0.7295, 0.5957, 0.03525), (0.7295, 0.5957, 0.4945), (0.6915, 0.6337, 0.4945), (0.6915, -0.376, 0.5324), (0.7295, -0.376, 0.4945), (0.6915, 0.5957, 0.5324), (0.4828, 0.5957, 0.5324), (0.4828, 0.6337, 0.4945), (0.4828, -0.376, 0.5324), (0.4448, 0.5957, 0.4945), (0.4448, 0.5957, 0.03525), (0.4448, -0.376, 0.03525), (0.4828, -0.376, -0.002737), (0.4448, -0.376, 0.4945), (0.4828, -0.414, 0.03525), (0.6915, -0.414, 0.03525), (0.6915, -0.414, 0.4945), (0.4828, -0.414, 0.4945), (-0.4394, 0.5957, 0.4969), (-0.4014, 0.6337, 0.4969), (-0.4394, 0.5957, 0.03525), (-0.4014, 0.6337, 0.03525), (-0.4014, 0.4725, -0.002737), (-0.4394, 0.4725, 0.03525), (-0.4014, 0.5957, -0.002737), (0.4014, 0.5957, -0.002737), (0.4014, 0.6337, 0.03525), (0.4394, 0.4725, 0.03525), (0.4014, 0.4725, -0.002737), (0.4394, 0.5957, 0.03525), (0.4394, 0.5957, 0.4969), (0.4014, 0.6337, 0.4969), (0.4394, 0.4725, 0.4969), (0.4014, 0.5957, 0.535), (-0.4014, 0.5957, 0.535), (-0.4014, 0.4725, 0.535), (-0.4394, 0.4725, 0.4969), (0.4014, 0.4725, 0.535), (-0.4014, 0.4345, 0.4969), (-0.4014, 0.4345, 0.03525), (0.4014, 0.4345, 0.03525), (0.4014, 0.4345, 0.4969), (-0.4399, 0.5957, 0.03525), (-0.4779, 0.6337, 0.03525), (-0.4399, 0.5957, 0.4945), (-0.4779, 0.6337, 0.4945), (-0.4779, -0.376, 0.5324), (-0.4399, -0.376, 0.4945), (-0.4779, 0.5957, 0.5324), (-0.6866, 0.5957, 0.5324), (-0.6866, 0.6337, 0.4945), (-0.7246, -0.376, 0.4945), (-0.6866, -0.376, 0.5324), (-0.7246, 0.5957, 0.4945), (-0.7246, 0.5957, 0.03525), (-0.6866, 0.6337, 0.03525), (-0.7246, -0.376, 0.03525), (-0.6866, 0.5957, -0.002737), (-0.4779, 0.5957, -0.002737), (-0.4779, -0.376, -0.002737), (-0.4399, -0.376, 0.03525), (-0.6866, -0.376, -0.002737), (-0.4779, -0.414, 0.03525), (-0.4779, -0.414, 0.4945), (-0.6866, -0.414, 0.4945), (-0.6866, -0.414, 0.03525), (-0.4096, 0.3759, 1.422e-05), (-0.4096, 0.414, 0.038), (0.4095, 0.3759, 1.422e-05), (0.4095, 0.414, 0.038), (0.4476, -0.376, 0.038), (0.4095, -0.376, 1.422e-05), (0.4476, 0.3759, 0.038), (0.4476, 0.3759, 0.1627), (0.4095, 0.414, 0.1627), (0.4095, -0.376, 0.2007), (0.4476, -0.376, 0.1627), (0.4095, 0.3759, 0.2007), (-0.4096, 0.3759, 0.2007), (-0.4096, 0.414, 0.1627), (-0.4096, -0.376, 0.2007), (-0.4476, 0.3759, 0.1627), (-0.4476, 0.3759, 0.038), (-0.4476, -0.376, 0.038), (-0.4096, -0.376, 1.422e-05), (-0.4476, -0.376, 0.1627), (-0.4096, -0.414, 0.038), (0.4095, -0.414, 0.038), (0.4095, -0.414, 0.1627), (-0.4096, -0.414, 0.1627), (-0.4364, 0.4027, 0.9038), (-0.4364, 0.2477, 0.4617), (-0.4364, 0.2579, 0.9066), (-0.4364, 0.4027, 0.9038), (-0.4364, 0.3925, 0.4589), (-0.4364, 0.2477, 0.4617), (0.4095, 0.4305, 0.4582), (-0.3984, 0.4305, 0.4582), (0.4095, 0.4407, 0.9031), (-0.3984, 0.4407, 0.9031), (0.4095, 0.4035, 0.9418), (-0.3984, 0.2588, 0.9446), (0.4095, 0.2588, 0.9446), (0.4095, 0.4035, 0.9418), (-0.3984, 0.4035, 0.9418), (-0.3984, 0.2588, 0.9446), (-0.3984, 0.2199, 0.9074), (-0.3984, 0.2097, 0.4625), (0.4095, 0.2199, 0.9074), (0.4095, 0.2097, 0.4625), (0.4476, 0.3925, 0.4589), (0.4476, 0.2579, 0.9066), (0.4476, 0.2477, 0.4617), (0.4476, 0.3925, 0.4589), (0.4476, 0.4027, 0.9038), (0.4476, 0.2579, 0.9066), (-0.4364, 0.3759, 0.2625), (-0.4364, -0.376, 0.2625), (-0.4364, 0.3759, 0.3738), (-0.4364, -0.376, 0.3738), (0.4095, 0.414, 0.2625), (-0.3984, 0.414, 0.2625), (0.4095, 0.414, 0.3738), (-0.3984, 0.414, 0.3738), (0.4095, -0.376, 0.2246), (-0.3984, -0.376, 0.2246), (0.4095, 0.3759, 0.2246), (-0.3984, 0.3759, 0.2246), (-0.3984, 0.3759, 0.4118), (-0.3984, -0.376, 0.4118), (0.4095, 0.3759, 0.4118), (0.4095, -0.376, 0.4118), (-0.3984, 0.3916, 0.4209), (0.4095, 0.2469, 0.4237), (-0.3984, 0.2469, 0.4237), (-0.3984, 0.3916, 0.4209), (0.4095, 0.3916, 0.4209), (0.4095, 0.2469, 0.4237), (-0.3984, -0.414, 0.2625), (0.4095, -0.414, 0.2625), (-0.3984, -0.414, 0.3738), (0.4095, -0.414, 0.3738), (0.4476, -0.376, 0.2625), (0.4476, 0.3759, 0.2625), (0.4476, -0.376, 0.3738), (0.4476, 0.3759, 0.3738), (0.4828, 0.6337, 0.03525), (0.4828, 0.6337, 0.4945), (0.6915, 0.6337, 0.03525), (0.6915, 0.6337, 0.4945), (0.4828, 0.5957, 0.5324), (0.4828, -0.376, 0.5324), (0.6915, 0.5957, 0.5324), (0.6915, -0.376, 0.5324), (0.4448, -0.376, 0.4945), (0.4448, 0.5957, 0.03525), (0.4448, -0.376, 0.03525), (0.4448, -0.376, 0.4945), (0.4448, 0.5957, 0.4945), (0.4448, 0.5957, 0.03525), (0.7295, -0.376, 0.4945), (0.7295, 0.5957, 0.03525), (0.7295, 0.5957, 0.4945), (0.7295, -0.376, 0.4945), (0.7295, -0.376, 0.03525), (0.7295, 0.5957, 0.03525), (0.4394, 0.4725, 0.03525), (0.4394, 0.5957, 0.4969), (0.4394, 0.4725, 0.4969), (0.4394, 0.4725, 0.03525), (0.4394, 0.5957, 0.03525), (0.4394, 0.5957, 0.4969), (0.4828, 0.5957, -0.002737), (0.6915, -0.376, -0.002737), (0.4828, -0.376, -0.002737), (0.4828, 0.5957, -0.002737), (0.6915, 0.5957, -0.002737), (0.6915, -0.376, -0.002737), (0.4828, -0.414, 0.4945), (0.4828, -0.414, 0.03525), (0.6915, -0.414, 0.4945), (0.6915, -0.414, 0.03525), (-0.6866, -0.414, 0.03525), (-0.4779, -0.414, 0.03525), (-0.6866, -0.414, 0.4945), (-0.4779, -0.414, 0.4945), (0.4014, 0.4725, 0.535), (-0.4014, 0.5957, 0.535), (-0.4014, 0.4725, 0.535), (0.4014, 0.4725, 0.535), (0.4014, 0.5957, 0.535), (-0.4014, 0.5957, 0.535), (-0.4014, 0.6337, 0.03525), (-0.4014, 0.6337, 0.4969), (0.4014, 0.6337, 0.03525), (0.4014, 0.6337, 0.4969), (-0.4014, 0.4345, 0.4969), (-0.4014, 0.4345, 0.03525), (0.4014, 0.4345, 0.4969), (0.4014, 0.4345, 0.03525), (0.4476, 0.3759, 0.1627), (0.4476, -0.376, 0.1627), (0.4476, 0.3759, 0.038), (0.4476, -0.376, 0.038), (-0.6866, 0.6337, 0.4945), (-0.4779, 0.6337, 0.4945), (-0.6866, 0.6337, 0.03525), (-0.4779, 0.6337, 0.03525), (-0.6866, -0.376, 0.5324), (-0.4779, -0.376, 0.5324), (-0.6866, 0.5957, 0.5324), (-0.4779, 0.5957, 0.5324), (-0.4399, -0.376, 0.4945), (-0.4399, 0.5957, 0.03525), (-0.4399, 0.5957, 0.4945), (-0.4399, -0.376, 0.4945), (-0.4399, -0.376, 0.03525), (-0.4399, 0.5957, 0.03525), (-0.7246, -0.376, 0.4945), (-0.7246, 0.5957, 0.03525), (-0.7246, -0.376, 0.03525), (-0.7246, -0.376, 0.4945), (-0.7246, 0.5957, 0.4945), (-0.7246, 0.5957, 0.03525), (-0.4394, 0.4725, 0.03525), (-0.4394, 0.5957, 0.4969), (-0.4394, 0.5957, 0.03525), (-0.4394, 0.4725, 0.03525), (-0.4394, 0.4725, 0.4969), (-0.4394, 0.5957, 0.4969), (-0.4779, 0.5957, -0.002737), (-0.6866, -0.376, -0.002737), (-0.6866, 0.5957, -0.002737), (-0.4779, 0.5957, -0.002737), (-0.4779, -0.376, -0.002737), (-0.6866, -0.376, -0.002737), (-0.4476, -0.376, 0.038), (-0.4476, -0.376, 0.1627), (-0.4476, 0.3759, 0.038), (-0.4476, 0.3759, 0.1627), (-0.4014, 0.5957, -0.002737), (0.4014, 0.4725, -0.002737), (-0.4014, 0.4725, -0.002737), (-0.4014, 0.5957, -0.002737), (0.4014, 0.5957, -0.002737), (0.4014, 0.4725, -0.002737), (-0.4096, 0.3759, 0.2007), (-0.4096, -0.376, 0.2007), (0.4095, 0.3759, 0.2007), (0.4095, -0.376, 0.2007), (-0.4096, 0.414, 0.1627), (0.4095, 0.414, 0.1627), (-0.4096, 0.414, 0.038), (0.4095, 0.414, 0.038), (0.4095, 0.3759, 1.422e-05), (0.4095, -0.376, 1.422e-05), (-0.4096, 0.3759, 1.422e-05), (-0.4096, -0.376, 1.422e-05)], [], [(0, 1, 2), (1, 3, 2), (4, 5, 6), (5, 7, 6), (8, 9, 10), (9, 6, 10), (6, 7, 10), (10, 7, 11), (7, 12, 11), (13, 14, 15), (14, 11, 15), (11, 12, 15), (15, 12, 16), (12, 17, 16), (23, 18, 19), (18, 16, 19), (16, 17, 19), (19, 17, 20), (17, 5, 20), (5, 4, 20), (20, 4, 21), (4, 22, 21), (23, 21, 24), (21, 22, 24), (24, 22, 25), (22, 9, 25), (9, 8, 25), (25, 8, 26), (8, 14, 26), (14, 13, 26), (26, 13, 27), (13, 18, 27), (18, 23, 27), (23, 24, 27), (28, 29, 30), (29, 31, 30), (32, 33, 34), (33, 30, 34), (30, 31, 34), (34, 31, 35), (31, 36, 35), (37, 38, 39), (38, 35, 39), (35, 36, 39), (39, 36, 40), (36, 41, 40), (47, 42, 43), (42, 40, 43), (40, 41, 43), (43, 41, 44), (41, 29, 44), (29, 28, 44), (44, 28, 45), (28, 46, 45), (47, 45, 48), (45, 46, 48), (48, 46, 49), (46, 33, 49), (33, 32, 49), (49, 32, 50), (32, 38, 50), (38, 37, 50), (50, 37, 51), (37, 42, 51), (42, 47, 51), (47, 48, 51), (52, 53, 54), (53, 55, 54), (56, 57, 58), (57, 54, 58), (54, 55, 58), (58, 55, 59), (55, 60, 59), (61, 62, 63), (62, 59, 63), (59, 60, 63), (63, 60, 64), (60, 65, 64), (71, 66, 67), (66, 64, 67), (64, 65, 67), (67, 65, 68), (65, 53, 68), (53, 52, 68), (68, 52, 69), (52, 70, 69), (71, 69, 72), (69, 70, 72), (72, 70, 73), (70, 57, 73), (57, 56, 73), (73, 56, 74), (56, 62, 74), (62, 61, 74), (74, 61, 75), (61, 66, 75), (66, 71, 75), (71, 72, 75), (76, 77, 78), (77, 79, 78), (80, 81, 82), (81, 78, 82), (78, 79, 82), (82, 79, 83), (79, 84, 83), (85, 86, 87), (86, 83, 87), (83, 84, 87), (87, 84, 88), (84, 89, 88), (95, 90, 91), (90, 88, 91), (88, 89, 91), (91, 89, 92), (89, 77, 92), (77, 76, 92), (92, 76, 93), (76, 94, 93), (95, 93, 96), (93, 94, 96), (96, 94, 97), (94, 81, 97), (81, 80, 97), (97, 80, 98), (80, 86, 98), (86, 85, 98), (98, 85, 99), (85, 90, 99), (90, 95, 99), (95, 96, 99), (100, 101, 102), (101, 103, 102), (104, 105, 106), (105, 102, 106), (102, 103, 106), (106, 103, 107), (103, 108, 107), (109, 110, 111), (110, 107, 111), (107, 108, 111), (111, 108, 112), (108, 113, 112), (119, 114, 115), (114, 112, 115), (112, 113, 115), (115, 113, 116), (113, 101, 116), (101, 100, 116), (116, 100, 117), (100, 118, 117), (119, 117, 120), (117, 118, 120), (120, 118, 121), (118, 105, 121), (105, 104, 121), (121, 104, 122), (104, 110, 122), (110, 109, 122), (122, 109, 123), (109, 114, 123), (114, 119, 123), (119, 120, 123), (124, 125, 126), (125, 127, 126), (128, 129, 130), (129, 126, 130), (126, 127, 130), (130, 127, 131), (127, 132, 131), (133, 134, 135), (134, 131, 135), (131, 132, 135), (135, 132, 136), (132, 137, 136), (143, 138, 139), (138, 136, 139), (136, 137, 139), (139, 137, 140), (137, 125, 140), (125, 124, 140), (140, 124, 141), (124, 142, 141), (143, 141, 144), (141, 142, 144), (144, 142, 145), (142, 129, 145), (129, 128, 145), (145, 128, 146), (128, 134, 146), (134, 133, 146), (146, 133, 147), (133, 138, 147), (138, 143, 147), (143, 144, 147), (148, 149, 150), (151, 152, 153), (154, 155, 156), (155, 157, 156), (158, 159, 160), (161, 162, 163), (164, 165, 166), (165, 167, 166), (168, 169, 170), (171, 172, 173), (174, 175, 176), (175, 177, 176), (178, 179, 180), (179, 181, 180), (182, 183, 184), (183, 185, 184), (186, 187, 188), (187, 189, 188), (190, 191, 192), (193, 194, 195), (196, 197, 198), (197, 199, 198), (200, 201, 202), (201, 203, 202), (204, 205, 206), (205, 207, 206), (208, 209, 210), (209, 211, 210), (212, 213, 214), (215, 216, 217), (218, 219, 220), (221, 222, 223), (224, 225, 226), (227, 228, 229), (230, 231, 232), (233, 234, 235), (236, 237, 238), (237, 239, 238), (240, 241, 242), (241, 243, 242), (244, 245, 246), (247, 248, 249), (250, 251, 252), (251, 253, 252), (254, 255, 256), (255, 257, 256), (258, 259, 260), (259, 261, 260), (262, 263, 264), (263, 265, 264), (266, 267, 268), (267, 269, 268), (270, 271, 272), (273, 274, 275), (276, 277, 278), (279, 280, 281), (282, 283, 284), (285, 286, 287), (288, 289, 290), (291, 292, 293), (294, 295, 296), (295, 297, 296), (298, 299, 300), (301, 302, 303), (304, 305, 306), (305, 307, 306), (308, 309, 310), (309, 311, 310), (312, 313, 314), (313, 315, 314)])
me_cube_271.polygons.foreach_set('use_smooth', [0, 0, 1, 1, 1, 1, 1, 1, 1, 1, 1, 1, 1, 1, 1, 1, 1, 1, 1, 1, 1, 1, 1, 1, 1, 1, 1, 1, 1, 1, 1, 1, 1, 1, 1, 1, 1, 1, 1, 1, 1, 1, 1, 1, 1, 1, 1, 1, 1, 1, 1, 1, 1, 1, 1, 1, 1, 1, 1, 1, 1, 1, 1, 1, 1, 1, 1, 1, 1, 1, 1, 1, 1, 1, 1, 1, 1, 1, 1, 1, 1, 1, 1, 1, 1, 1, 1, 1, 1, 1, 1, 1, 1, 1, 1, 1, 1, 1, 1, 1, 1, 1, 1, 1, 1, 1, 1, 1, 1, 1, 1, 1, 1, 1, 1, 1, 1, 1, 1, 1, 1, 1, 1, 1, 1, 1, 1, 1, 1, 1, 1, 1, 1, 1, 1, 1, 1, 1, 1, 1, 1, 1, 1, 1, 1, 1, 1, 1, 1, 1, 1, 1, 1, 1, 1, 1, 1, 1, 1, 1, 1, 1, 1, 1, 1, 1, 1, 1, 1, 1, 1, 1, 1, 1, 1, 1, 1, 1, 1, 1, 1, 1, 1, 1, 1, 1, 1, 1, 1, 1, 1, 1, 1, 1, 0, 0, 1, 1, 0, 0, 1, 1, 0, 0, 0, 0, 0, 0, 0, 0, 0, 0, 0, 0, 0, 0, 0, 0, 0, 0, 0, 0, 0, 0, 0, 0, 0, 0, 0, 0, 0, 0, 0, 0, 0, 0, 0, 0, 0, 0, 0, 0, 0, 0, 0, 0, 0, 0, 0, 0, 0, 0, 0, 0, 0, 0, 0, 0, 0, 0, 0, 0, 0, 0])
me_cube_271.materials.append(mat_red)
me_cube_271.update()
me_cube_271.normals_split_custom_set([tuple(v) for v in zip(*[iter([0.0, -1.0, 0.0, 0.0, -1.0, 0.0, 0.0, -1.0, 0.0, 0.0, -1.0, 0.0, 0.0, -1.0, 0.0, 0.0, -1.0, 0.0, 0.7592, 0.47, 0.4503, 0.4619, 0.4751, 0.7489, 0.7592, -0.4503, 0.47, 0.4619, 0.4751, 0.7489, 0.4615, -0.4419, 0.7692, 0.7592, -0.4503, 0.47, 0.462, -0.7668, -0.4457, 0.7592, -0.47, -0.4503, 0.4619, -0.7489, 0.4751, 0.7592, -0.47, -0.4503, 0.7592, -0.4503, 0.47, 0.4619, -0.7489, 0.4751, 0.7592, -0.4503, 0.47, 0.4615, -0.4419, 0.7692, 0.4619, -0.7489, 0.4751, 0.4619, -0.7489, 0.4751, 0.4615, -0.4419, 0.7692, -0.4619, -0.7489, 0.4751, 0.4615, -0.4419, 0.7692, -0.4616, -0.4419, 0.7692, -0.4619, -0.7489, 0.4751, -0.7592, -0.4699, -0.4503, -0.462, -0.7668, -0.4456, -0.7592, -0.4503, 0.47, -0.462, -0.7668, -0.4456, -0.4619, -0.7489, 0.4751, -0.7592, -0.4503, 0.47, -0.4619, -0.7489, 0.4751, -0.4616, -0.4419, 0.7692, -0.7592, -0.4503, 0.47, -0.7592, -0.4503, 0.47, -0.4616, -0.4419, 0.7692, -0.7592, 0.47, 0.4503, -0.4616, -0.4419, 0.7692, -0.4619, 0.4751, 0.7489, -0.7592, 0.47, 0.4503, -0.4619, 0.7489, -0.4751, -0.7592, 0.4503, -0.47, -0.462, 0.7668, 0.4456, -0.7592, 0.4503, -0.47, -0.7592, 0.47, 0.4503, -0.462, 0.7668, 0.4456, -0.7592, 0.47, 0.4503, -0.4619, 0.4751, 0.7489, -0.462, 0.7668, 0.4456, -0.462, 0.7668, 0.4456, -0.4619, 0.4751, 0.7489, 0.462, 0.7668, 0.4456, -0.4619, 0.4751, 0.7489, 0.4619, 0.4751, 0.7489, 0.462, 0.7668, 0.4456, 0.4619, 0.4751, 0.7489, 0.7592, 0.47, 0.4503, 0.462, 0.7668, 0.4456, 0.462, 0.7668, 0.4456, 0.7592, 0.47, 0.4503, 0.4619, 0.749, -0.4751, 0.7592, 0.47, 0.4503, 0.7592, 0.4503, -0.47, 0.4619, 0.749, -0.4751, -0.4619, 0.7489, -0.4751, 0.4619, 0.749, -0.4751, 0.4615, 0.4419, -0.7692, 0.4619, 0.749, -0.4751, 0.7592, 0.4503, -0.47, 0.4615, 0.4419, -0.7692, 0.4615, 0.4419, -0.7692, 0.7592, 0.4503, -0.47, 0.4619, -0.4751, -0.749, 0.7592, 0.4503, -0.47, 0.7592, -0.47, -0.4503, 0.4619, -0.4751, -0.749, 0.7592, -0.47, -0.4503, 0.462, -0.7668, -0.4457, 0.4619, -0.4751, -0.749, 0.4619, -0.4751, -0.749, 0.462, -0.7668, -0.4457, -0.4619, -0.4751, -0.7489, 0.462, -0.7668, -0.4457, -0.462, -0.7668, -0.4456, -0.4619, -0.4751, -0.7489, -0.462, -0.7668, -0.4456, -0.7592, -0.4699, -0.4503, -0.4619, -0.4751, -0.7489, -0.4619, -0.4751, -0.7489, -0.7592, -0.4699, -0.4503, -0.4615, 0.442, -0.7692, -0.7592, -0.4699, -0.4503, -0.7592, 0.4503, -0.47, -0.4615, 0.442, -0.7692, -0.7592, 0.4503, -0.47, -0.4619, 0.7489, -0.4751, -0.4615, 0.442, -0.7692, -0.4619, 0.7489, -0.4751, 0.4615, 0.4419, -0.7692, -0.4615, 0.442, -0.7692, -0.4602, -0.4602, -0.7593, -0.7593, -0.4602, -0.4602, -0.4602, 0.4601, -0.7593, -0.7593, -0.4602, -0.4602, -0.7593, 0.4601, -0.4602, -0.4602, 0.4601, -0.7593, 0.4602, 0.7593, -0.4602, 0.46, 0.46, -0.7595, -0.4602, 0.7593, -0.4602, 0.46, 0.46, -0.7595, -0.4602, 0.4601, -0.7593, -0.4602, 0.7593, -0.4602, -0.4602, 0.4601, -0.7593, -0.7593, 0.4601, -0.4602, -0.4602, 0.7593, -0.4602, -0.4602, 0.7593, -0.4602, -0.7593, 0.4601, -0.4602, -0.4602, 0.7593, 0.4602, -0.7593, 0.4601, -0.4602, -0.7593, 0.4601, 0.4602, -0.4602, 0.7593, 0.4602, 0.46, 0.46, 0.7595, 0.4602, 0.7593, 0.4602, -0.4603, 0.4601, 0.7592, 0.4602, 0.7593, 0.4602, -0.4602, 0.7593, 0.4602, -0.4603, 0.4601, 0.7592, -0.4602, 0.7593, 0.4602, -0.7593, 0.4601, 0.4602, -0.4603, 0.4601, 0.7592, -0.4603, 0.4601, 0.7592, -0.7593, 0.4601, 0.4602, -0.4602, -0.4602, 0.7593, -0.7593, 0.4601, 0.4602, -0.7593, -0.4602, 0.4602, -0.4602, -0.4602, 0.7593, 0.4601, -0.7593, 0.4602, 0.4601, -0.4602, 0.7593, -0.4602, -0.7593, 0.4602, 0.4601, -0.4602, 0.7593, -0.4602, -0.4602, 0.7593, -0.4602, -0.7593, 0.4602, -0.4602, -0.4602, 0.7593, -0.7593, -0.4602, 0.4602, -0.4602, -0.7593, 0.4602, -0.4602, -0.7593, 0.4602, -0.7593, -0.4602, 0.4602, -0.4601, -0.7593, -0.4601, -0.7593, -0.4602, 0.4602, -0.7593, -0.4602, -0.4602, -0.4601, -0.7593, -0.4601, -0.7593, -0.4602, -0.4602, -0.4602, -0.4602, -0.7593, -0.4601, -0.7593, -0.4601, -0.4601, -0.7593, -0.4601, -0.4602, -0.4602, -0.7593, 0.4602, -0.7593, -0.46, -0.4602, -0.4602, -0.7593, 0.4601, -0.4602, -0.7593, 0.4602, -0.7593, -0.46, 0.4601, -0.7593, 0.4602, 0.4602, -0.7593, -0.46, 0.7593, -0.4602, -0.4602, 0.4602, -0.7593, -0.46, 0.4601, -0.4602, -0.7593, 0.7593, -0.4602, -0.4602, 0.7593, -0.4602, -0.4602, 0.4601, -0.4602, -0.7593, 0.7593, 0.4602, -0.4602, 0.4601, -0.4602, -0.7593, 0.46, 0.46, -0.7595, 0.7593, 0.4602, -0.4602, 0.46, 0.46, -0.7595, 0.4602, 0.7593, -0.4602, 0.7593, 0.4602, -0.4602, 0.7593, 0.4602, -0.4602, 0.4602, 0.7593, -0.4602, 0.7592, 0.4602, 0.4602, 0.4602, 0.7593, -0.4602, 0.4602, 0.7593, 0.4602, 0.7592, 0.4602, 0.4602, 0.4602, 0.7593, 0.4602, 0.46, 0.46, 0.7595, 0.7592, 0.4602, 0.4602, 0.7592, 0.4602, 0.4602, 0.46, 0.46, 0.7595, 0.7593, -0.4602, 0.4602, 0.46, 0.46, 0.7595, 0.4601, -0.4602, 0.7593, 0.7593, -0.4602, 0.4602, 0.4601, -0.4602, 0.7593, 0.4601, -0.7593, 0.4602, 0.7593, -0.4602, 0.4602, 0.4601, -0.7593, 0.4602, 0.7593, -0.4602, -0.4602, 0.7593, -0.4602, 0.4602, -0.4602, 0.4602, -0.7593, -0.4602, 0.7593, -0.4602, 0.4603, 0.4603, -0.7591, -0.4602, 0.7593, -0.4602, 0.4601, 0.7593, -0.4601, 0.4603, 0.4603, -0.7591, 0.7593, -0.4602, -0.4602, 0.4602, -0.4602, -0.7593, 0.7592, 0.4602, -0.4602, 0.4602, -0.4602, -0.7593, 0.4603, 0.4603, -0.7591, 0.7592, 0.4602, -0.4602, 0.4603, 0.4603, -0.7591, 0.4601, 0.7593, -0.4601, 0.7592, 0.4602, -0.4602, 0.7592, 0.4602, -0.4602, 0.4601, 0.7593, -0.4601, 0.7593, 0.4602, 0.4602, 0.4601, 0.7593, -0.4601, 0.4602, 0.7593, 0.4602, 0.7593, 0.4602, 0.4602, 0.4602, -0.4602, 0.7593, 0.7592, -0.4602, 0.4602, 0.4602, 0.4602, 0.7593, 0.7592, -0.4602, 0.4602, 0.7593, 0.4602, 0.4602, 0.4602, 0.4602, 0.7593, 0.7593, 0.4602, 0.4602, 0.4602, 0.7593, 0.4602, 0.4602, 0.4602, 0.7593, 0.4602, 0.4602, 0.7593, 0.4602, 0.7593, 0.4602, -0.4602, 0.4602, 0.7593, 0.4602, 0.7593, 0.4602, -0.4602, 0.7592, 0.4602, -0.4602, 0.4602, 0.7593, -0.7593, -0.4602, 0.4602, -0.4602, -0.4602, 0.7593, -0.7592, 0.4602, 0.4602, -0.4602, -0.4602, 0.7593, -0.4602, 0.4602, 0.7593, -0.7592, 0.4602, 0.4602, -0.4602, 0.4602, 0.7593, -0.4602, 0.7592, 0.4602, -0.7592, 0.4602, 0.4602, -0.7592, 0.4602, 0.4602, -0.4602, 0.7592, 0.4602, -0.7593, 0.4602, -0.4602, -0.4602, 0.7592, 0.4602, -0.4602, 0.7593, -0.4602, -0.7593, 0.4602, -0.4602, -0.4602, 0.7593, -0.4602, -0.4602, 0.4602, -0.7593, -0.7593, 0.4602, -0.4602, -0.7593, 0.4602, -0.4602, -0.4602, 0.4602, -0.7593, -0.7593, -0.4602, -0.4602, -0.4602, 0.4602, -0.7593, -0.4602, -0.4602, -0.7593, -0.7593, -0.4602, -0.4602, -0.7593, -0.4602, 0.4602, -0.7593, -0.4602, -0.4602, -0.4602, -0.7593, -0.4602, -0.7593, -0.4602, -0.4602, -0.4602, -0.4602, -0.7593, -0.4602, -0.7593, -0.4602, -0.4602, -0.7593, -0.4602, -0.4602, -0.4602, -0.7593, 0.4602, -0.7593, -0.4602, -0.4602, -0.4602, -0.7593, 0.4602, -0.4602, -0.7593, 0.4602, -0.7593, -0.4602, 0.4602, -0.4602, -0.7593, 0.7593, -0.4602, -0.4602, 0.4602, -0.7593, -0.4602, 0.4602, -0.7593, -0.4602, 0.7593, -0.4602, -0.4602, 0.4602, -0.7593, 0.4602, 0.7593, -0.4602, -0.4602, 0.7592, -0.4602, 0.4602, 0.4602, -0.7593, 0.4602, 0.7592, -0.4602, 0.4602, 0.4602, -0.4602, 0.7593, 0.4602, -0.7593, 0.4602, 0.4602, -0.7593, 0.4602, 0.4602, -0.4602, 0.7593, -0.4602, -0.7593, 0.4602, 0.4602, -0.4602, 0.7593, -0.4602, -0.4602, 0.7593, -0.4602, -0.7593, 0.4602, -0.4602, -0.4602, 0.7593, -0.7593, -0.4602, 0.4602, -0.4602, -0.7593, 0.4602, -0.7593, -0.4602, 0.4602, -0.4602, -0.7593, -0.4602, -0.4602, -0.7593, 0.4602, -0.7592, 0.4603, 0.4601, -0.4602, 0.7593, 0.4601, -0.7592, 0.4602, -0.4602, -0.4602, 0.7593, 0.4601, -0.4602, 0.7593, -0.4602, -0.7592, 0.4602, -0.4602, -0.4602, -0.4602, -0.7593, -0.7593, -0.4602, -0.4602, -0.4602, 0.4602, -0.7593, -0.7593, -0.4602, -0.4602, -0.7592, 0.4602, -0.4602, -0.4602, 0.4602, -0.7593, -0.7592, 0.4602, -0.4602, -0.4602, 0.7593, -0.4602, -0.4602, 0.4602, -0.7593, -0.4602, 0.4602, -0.7593, -0.4602, 0.7593, -0.4602, 0.4602, 0.4602, -0.7593, -0.4602, 0.7593, -0.4602, 0.4602, 0.7593, -0.4602, 0.4602, 0.4602, -0.7593, 0.7593, -0.4601, -0.4601, 0.4602, -0.4602, -0.7593, 0.7593, 0.4602, -0.4602, 0.4602, -0.4602, -0.7593, 0.4602, 0.4602, -0.7593, 0.7593, 0.4602, -0.4602, 0.4602, 0.4602, -0.7593, 0.4602, 0.7593, -0.4602, 0.7593, 0.4602, -0.4602, 0.7593, 0.4602, -0.4602, 0.4602, 0.7593, -0.4602, 0.7592, 0.4603, 0.4601, 0.4602, 0.7593, -0.4602, 0.4602, 0.7593, 0.4601, 0.7592, 0.4603, 0.4601, 0.4602, -0.4602, 0.7593, 0.7592, -0.4603, 0.4601, 0.4602, 0.4602, 0.7593, 0.7592, -0.4603, 0.4601, 0.7592, 0.4603, 0.4601, 0.4602, 0.4602, 0.7593, 0.7592, 0.4603, 0.4601, 0.4602, 0.7593, 0.4601, 0.4602, 0.4602, 0.7593, 0.4602, 0.4602, 0.7593, 0.4602, 0.7593, 0.4601, -0.4602, 0.4602, 0.7592, 0.4602, 0.7593, 0.4601, -0.4602, 0.7593, 0.4601, -0.4602, 0.4602, 0.7592, -0.4602, 0.7593, 0.4601, -0.7592, 0.4603, 0.4601, -0.4602, 0.4602, 0.7592, -0.4602, 0.4602, 0.7592, -0.7592, 0.4603, 0.4601, -0.4602, -0.4602, 0.7593, -0.7592, 0.4603, 0.4601, -0.7592, -0.4603, 0.4601, -0.4602, -0.4602, 0.7593, 0.4602, -0.4602, 0.7593, -0.4602, -0.4602, 0.7593, -0.4602, -0.7593, 0.4601, -0.4602, -0.4602, 0.7593, -0.7592, -0.4603, 0.4601, -0.4602, -0.7593, 0.4601, -0.4602, -0.7593, 0.4601, -0.7592, -0.4603, 0.4601, -0.4601, -0.7593, -0.4601, -0.7592, -0.4603, 0.4601, -0.7593, -0.4602, -0.4602, -0.4601, -0.7593, -0.4601, -0.7593, -0.4602, -0.4602, -0.4602, -0.4602, -0.7593, -0.4601, -0.7593, -0.4601, -0.4601, -0.7593, -0.4601, -0.4602, -0.4602, -0.7593, 0.4601, -0.7593, -0.4601, -0.4602, -0.4602, -0.7593, 0.4602, -0.4602, -0.7593, 0.4601, -0.7593, -0.4601, 0.4602, -0.4602, -0.7593, 0.7593, -0.4601, -0.4601, 0.4601, -0.7593, -0.4601, 0.4601, -0.7593, -0.4601, 0.7593, -0.4601, -0.4601, 0.4602, -0.7593, 0.4601, 0.7593, -0.4601, -0.4601, 0.7592, -0.4603, 0.4601, 0.4602, -0.7593, 0.4601, 0.7592, -0.4603, 0.4601, 0.4602, -0.4602, 0.7593, 0.4602, -0.7593, 0.4601, 0.4602, -0.4602, 0.7593, -0.4602, -0.7593, 0.4601, 0.4602, -0.7593, 0.4601, 0.7593, 0.4602, -0.4602, 0.4602, 0.7593, -0.4602, 0.7593, 0.4602, 0.4602, 0.4602, 0.7593, -0.4602, 0.4601, 0.7593, 0.4601, 0.7593, 0.4602, 0.4602, 0.4602, -0.4602, 0.7592, 0.7593, -0.4602, 0.4602, 0.4602, 0.4602, 0.7593, 0.7593, -0.4602, 0.4602, 0.7593, 0.4602, 0.4602, 0.4602, 0.4602, 0.7593, 0.7593, 0.4602, 0.4602, 0.4601, 0.7593, 0.4601, 0.4602, 0.4602, 0.7593, 0.4602, 0.4602, 0.7593, 0.4601, 0.7593, 0.4601, -0.4602, 0.4602, 0.7593, 0.4601, 0.7593, 0.4601, -0.4602, 0.7593, 0.4602, -0.4602, 0.4602, 0.7593, -0.7592, -0.4602, 0.4602, -0.4602, -0.4602, 0.7593, -0.7592, 0.4602, 0.4602, -0.4602, -0.4602, 0.7593, -0.4602, 0.4602, 0.7593, -0.7592, 0.4602, 0.4602, -0.4602, 0.4602, 0.7593, -0.4602, 0.7593, 0.4602, -0.7592, 0.4602, 0.4602, -0.7592, 0.4602, 0.4602, -0.4602, 0.7593, 0.4602, -0.7592, 0.4602, -0.4602, -0.4602, 0.7593, 0.4602, -0.4601, 0.7593, -0.4601, -0.7592, 0.4602, -0.4602, -0.4602, -0.4602, -0.7592, -0.7593, -0.4602, -0.4602, -0.4602, 0.4602, -0.7593, -0.7593, -0.4602, -0.4602, -0.7592, 0.4602, -0.4602, -0.4602, 0.4602, -0.7593, -0.7592, 0.4602, -0.4602, -0.4601, 0.7593, -0.4601, -0.4602, 0.4602, -0.7593, -0.4602, 0.4602, -0.7593, -0.4601, 0.7593, -0.4601, 0.4602, 0.4602, -0.7593, -0.4601, 0.7593, -0.4601, 0.4602, 0.7593, -0.4602, 0.4602, 0.4602, -0.7593, 0.4602, 0.7593, -0.4602, 0.7593, 0.4602, -0.4602, 0.4602, 0.4602, -0.7593, 0.4602, 0.4602, -0.7593, 0.7593, 0.4602, -0.4602, 0.4602, -0.4602, -0.7593, 0.7593, 0.4602, -0.4602, 0.7593, -0.4602, -0.4602, 0.4602, -0.4602, -0.7593, -0.4602, -0.4602, -0.7592, 0.4602, -0.4602, -0.7593, 0.4602, -0.7593, -0.4602, 0.4602, -0.4602, -0.7593, 0.7593, -0.4602, -0.4602, 0.4602, -0.7593, -0.4602, 0.4602, -0.7593, -0.4602, 0.7593, -0.4602, -0.4602, 0.4601, -0.7593, 0.4601, 0.7593, -0.4602, -0.4602, 0.7593, -0.4602, 0.4602, 0.4601, -0.7593, 0.4601, 0.7593, -0.4602, 0.4602, 0.4602, -0.4602, 0.7592, 0.4601, -0.7593, 0.4601, 0.4601, -0.7593, 0.4601, 0.4602, -0.4602, 0.7592, -0.4602, -0.7592, 0.4602, 0.4602, -0.4602, 0.7592, -0.4602, -0.4602, 0.7593, -0.4602, -0.7592, 0.4602, -0.4602, -0.4602, 0.7593, -0.7592, -0.4602, 0.4602, -0.4602, -0.7592, 0.4602, -0.4602, -0.7592, 0.4602, -0.7592, -0.4602, 0.4602, -0.4602, -0.7593, -0.4602, -0.7592, -0.4602, 0.4602, -0.7593, -0.4602, -0.4602, -0.4602, -0.7593, -0.4602, -0.7593, -0.4602, -0.4602, -0.4602, -0.4602, -0.7592, -0.4602, -0.7593, -0.4602, -0.4602, -0.4602, -0.7592, 0.4602, -0.7593, -0.4602, -0.4602, -0.7593, -0.4602, -0.4602, 0.4601, -0.7593, -0.4602, 0.7593, -0.4602, 0.46, 0.46, -0.7595, -0.4602, 0.7593, -0.4602, 0.4602, 0.7593, -0.4602, 0.46, 0.46, -0.7595, 0.7593, -0.4602, -0.4602, 0.4601, -0.4603, -0.7592, 0.7592, 0.4602, -0.4602, 0.4601, -0.4603, -0.7592, 0.46, 0.46, -0.7595, 0.7592, 0.4602, -0.4602, 0.46, 0.46, -0.7595, 0.4602, 0.7593, -0.4602, 0.7592, 0.4602, -0.4602, 0.7592, 0.4602, -0.4602, 0.4602, 0.7593, -0.4602, 0.7592, 0.4602, 0.4602, 0.4602, 0.7593, -0.4602, 0.4602, 0.7593, 0.4602, 0.7592, 0.4602, 0.4602, 0.4601, -0.4602, 0.7593, 0.7593, -0.4602, 0.4602, 0.46, 0.46, 0.7595, 0.7593, -0.4602, 0.4602, 0.7592, 0.4602, 0.4602, 0.46, 0.46, 0.7595, 0.7592, 0.4602, 0.4602, 0.4602, 0.7593, 0.4602, 0.46, 0.46, 0.7595, 0.46, 0.46, 0.7595, 0.4602, 0.7593, 0.4602, -0.4602, 0.4601, 0.7593, 0.4602, 0.7593, 0.4602, -0.4602, 0.7592, 0.4602, -0.4602, 0.4601, 0.7593, -0.7593, -0.4602, 0.4602, -0.4602, -0.4602, 0.7593, -0.7593, 0.4601, 0.4602, -0.4602, -0.4602, 0.7593, -0.4602, 0.4601, 0.7593, -0.7593, 0.4601, 0.4602, -0.4602, 0.4601, 0.7593, -0.4602, 0.7592, 0.4602, -0.7593, 0.4601, 0.4602, -0.7593, 0.4601, 0.4602, -0.4602, 0.7592, 0.4602, -0.7592, 0.4601, -0.4602, -0.4602, 0.7592, 0.4602, -0.4602, 0.7593, -0.4602, -0.7592, 0.4601, -0.4602, -0.4602, 0.7593, -0.4602, -0.4602, 0.4601, -0.7593, -0.7592, 0.4601, -0.4602, -0.7592, 0.4601, -0.4602, -0.4602, 0.4601, -0.7593, -0.7593, -0.4602, -0.4602, -0.4602, 0.4601, -0.7593, -0.4602, -0.4602, -0.7593, -0.7593, -0.4602, -0.4602, -0.7593, -0.4602, 0.4602, -0.7593, -0.4602, -0.4602, -0.4602, -0.7593, -0.4602, -0.7593, -0.4602, -0.4602, -0.4602, -0.4602, -0.7593, -0.4602, -0.7593, -0.4602, -0.4602, -0.7593, -0.4602, -0.4602, -0.4602, -0.7593, 0.4602, -0.7593, -0.46, -0.4602, -0.4602, -0.7593, 0.4601, -0.4603, -0.7592, 0.4602, -0.7593, -0.46, 0.4601, -0.4603, -0.7592, 0.7593, -0.4602, -0.4602, 0.4602, -0.7593, -0.46, 0.4602, -0.7593, -0.46, 0.7593, -0.4602, -0.4602, 0.4602, -0.7593, 0.4601, 0.7593, -0.4602, -0.4602, 0.7593, -0.4602, 0.4602, 0.4602, -0.7593, 0.4601, 0.7593, -0.4602, 0.4602, 0.4601, -0.4602, 0.7593, 0.4602, -0.7593, 0.4601, 0.4602, -0.7593, 0.4601, 0.4601, -0.4602, 0.7593, -0.4602, -0.7593, 0.4602, 0.4601, -0.4602, 0.7593, -0.4602, -0.4602, 0.7593, -0.4602, -0.7593, 0.4602, -0.4602, -0.4602, 0.7593, -0.7593, -0.4602, 0.4602, -0.4602, -0.7593, 0.4602, -0.7593, -0.4602, 0.4602, -0.4602, -0.7593, -0.4602, -0.4602, -0.7593, 0.4602, -1.0, -4.622e-07, 0.0, -1.0, -4.622e-07, 0.0, -1.0, -4.622e-07, 0.0, -1.0, 4.153e-07, 0.0, -1.0, 4.153e-07, 0.0, -1.0, 4.153e-07, 0.0, -4.361e-08, 0.9998, -0.02202, 0.0, 0.9998, -0.02202, -4.351e-08, 0.9998, -0.02202, 0.0, 0.9998, -0.02202, -8.734e-08, 0.9998, -0.02202, -4.351e-08, 0.9998, -0.02202, 0.0, 0.01962, 0.9998, 0.0, 0.01962, 0.9998, 0.0, 0.01962, 0.9998, 0.0, 0.01962, 0.9998, 0.0, 0.01962, 0.9998, 0.0, 0.01962, 0.9998, 0.0, -0.9998, 0.02202, 4.372e-08, -0.9998, 0.02202, 3.981e-11, -0.9998, 0.02202, 4.372e-08, -0.9998, 0.02202, -4.351e-08, -0.9998, 0.02202, 3.981e-11, -0.9998, 0.02202, 1.0, 0.0, 0.0, 1.0, 0.0, 0.0, 1.0, 0.0, 0.0, 1.0, 1.083e-07, 0.0, 1.0, 1.083e-07, 0.0, 1.0, 1.083e-07, 0.0, -1.0, 0.0, 0.0, -1.0, 0.0, 0.0, -1.0, 0.0, 0.0, -1.0, 0.0, 0.0, -1.0, 0.0, 0.0, -1.0, 0.0, 0.0, 0.0, 1.0, 0.0, 0.0, 1.0, 0.0, 0.0, 1.0, 0.0, 0.0, 1.0, 0.0, 0.0, 1.0, 0.0, 0.0, 1.0, 0.0, 0.0, 0.0, -1.0, 0.0, 0.0, -1.0, 0.0, 0.0, -1.0, 0.0, 0.0, -1.0, 0.0, 0.0, -1.0, 0.0, 0.0, -1.0, 0.0, 0.0, 1.0, 0.0, 0.0, 1.0, 0.0, 0.0, 1.0, 0.0, 0.0, 1.0, 0.0, 0.0, 1.0, 0.0, 0.0, 1.0, 0.0, -0.01962, -0.9998, 0.0, -0.01962, -0.9998, 0.0, -0.01962, -0.9998, 0.0, -0.01962, -0.9998, 0.0, -0.01962, -0.9998, 0.0, -0.01962, -0.9998, 0.0, -1.0, 0.0, 0.0, -1.0, 0.0, 0.0, -1.0, 0.0, 0.0, -1.0, 0.0, 0.0, -1.0, 0.0, 0.0, -1.0, 0.0, 1.0, 0.0, 0.0, 1.0, 0.0, 0.0, 1.0, 0.0, 0.0, 1.0, 0.0, 0.0, 1.0, 0.0, 0.0, 1.0, 0.0, 0.0, 0.0, 1.0, 0.0, 0.0, 1.0, 0.0, 0.0, 1.0, 0.0, 0.0, 1.0, 0.0, 0.0, 1.0, 0.0, 0.0, 1.0, 0.0, 0.0, 0.0, 1.0, 0.0, 0.0, 1.0, 0.0, 0.0, 1.0, 0.0, 0.0, 1.0, 0.0, 0.0, 1.0, 0.0, 0.0, 1.0, -1.0, 0.0, 0.0, -1.0, 0.0, 0.0, -1.0, 0.0, 0.0, -1.0, 0.0, 0.0, -1.0, 0.0, 0.0, -1.0, 0.0, 0.0, 1.0, 0.0, 0.0, 1.0, 0.0, 0.0, 1.0, 0.0, 0.0, 1.0, 0.0, 0.0, 1.0, 0.0, 0.0, 1.0, 0.0, 0.0, 1.0, 0.0, 0.0, 1.0, 0.0, 0.0, 1.0, 0.0, 0.0, 1.0, 0.0, 0.0, 1.0, 0.0, 0.0, 1.0, 0.0, 0.0, 0.0, 0.0, -1.0, 0.0, 0.0, -1.0, 0.0, 0.0, -1.0, 0.0, 0.0, -1.0, 0.0, 0.0, -1.0, 0.0, 0.0, -1.0, 0.0, -1.0, 0.0, 0.0, -1.0, 0.0, 0.0, -1.0, 0.0, 0.0, -1.0, 0.0, 0.0, -1.0, 0.0, 0.0, -1.0, 0.0, 0.0, -1.0, 0.0, 0.0, -1.0, 0.0, 0.0, -1.0, 0.0, 0.0, -1.0, 0.0, 0.0, -1.0, 0.0, 0.0, -1.0, 0.0, 0.0, 0.0, 1.0, 0.0, 0.0, 1.0, 0.0, 0.0, 1.0, 0.0, 0.0, 1.0, 0.0, 0.0, 1.0, 0.0, 0.0, 1.0, 0.0, 1.0, 0.0, 0.0, 1.0, 0.0, 0.0, 1.0, 0.0, 0.0, 1.0, 0.0, 0.0, 1.0, 0.0, 0.0, 1.0, 0.0, 0.0, -1.0, 0.0, 0.0, -1.0, 0.0, 0.0, -1.0, 0.0, 0.0, -1.0, 0.0, 0.0, -1.0, 0.0, 0.0, -1.0, 0.0, 1.0, 0.0, 0.0, 1.0, 0.0, 0.0, 1.0, 0.0, 0.0, 1.0, 0.0, 0.0, 1.0, 0.0, 0.0, 1.0, 0.0, 0.0, 0.0, 1.0, 0.0, 0.0, 1.0, 0.0, 0.0, 1.0, 0.0, 0.0, 1.0, 0.0, 0.0, 1.0, 0.0, 0.0, 1.0, 0.0, 0.0, 0.0, 1.0, 0.0, 0.0, 1.0, 0.0, 0.0, 1.0, 0.0, 0.0, 1.0, 0.0, 0.0, 1.0, 0.0, 0.0, 1.0, 1.0, 0.0, 0.0, 1.0, 0.0, 0.0, 1.0, 0.0, 0.0, 1.0, 0.0, 0.0, 1.0, 0.0, 0.0, 1.0, 0.0, 0.0, -1.0, 0.0, 0.0, -1.0, 0.0, 0.0, -1.0, 0.0, 0.0, -1.0, 0.0, 0.0, -1.0, 0.0, 0.0, -1.0, 0.0, 0.0, -1.0, 0.0, 0.0, -1.0, 0.0, 0.0, -1.0, 0.0, 0.0, -1.0, 0.0, 0.0, -1.0, 0.0, 0.0, -1.0, 0.0, 0.0, 0.0, 0.0, -1.0, 0.0, 0.0, -1.0, 0.0, 0.0, -1.0, 0.0, 0.0, -1.0, 0.0, 0.0, -1.0, 0.0, 0.0, -1.0, -1.0, 0.0, 0.0, -1.0, 0.0, 0.0, -1.0, 0.0, 0.0, -1.0, 0.0, 0.0, -1.0, 0.0, 0.0, -1.0, 0.0, 0.0, 0.0, 0.0, -1.0, 0.0, 0.0, -1.0, 0.0, 0.0, -1.0, 0.0, 0.0, -1.0, 0.0, 0.0, -1.0, 0.0, 0.0, -1.0, 0.0, 0.0, 1.0, 0.0, 0.0, 1.0, 0.0, 0.0, 1.0, 0.0, 0.0, 1.0, 0.0, 0.0, 1.0, 0.0, 0.0, 1.0, 0.0, 1.0, 0.0, 0.0, 1.0, 0.0, 0.0, 1.0, 0.0, 0.0, 1.0, 0.0, 0.0, 1.0, 0.0, 0.0, 1.0, 0.0, 0.0, 0.0, -1.0, 0.0, 0.0, -1.0, 0.0, 0.0, -1.0, 0.0, 0.0, -1.0, 0.0, 0.0, -1.0, 0.0, 0.0, -1.0])] * 3)])

# ---- objects
ob_light = bpy.data.objects.new('Light', light_light)
ob_camera = bpy.data.objects.new('Camera', cam_camera)
ob_plane = bpy.data.objects.new('Plane', me_plane)
ob_spawn_0 = bpy.data.objects.new('spawn_0', None)
ob_spawn_1 = bpy.data.objects.new('spawn_1', None)
ob_spawn_2 = bpy.data.objects.new('spawn_2', None)
ob_spawn_3 = bpy.data.objects.new('spawn_3', None)
ob_spawn_4 = bpy.data.objects.new('spawn_4', None)
ob_spawn_5 = bpy.data.objects.new('spawn_5', None)
ob_spawn_6 = bpy.data.objects.new('spawn_6', None)
ob_spawn_7 = bpy.data.objects.new('spawn_7', None)
ob_spawn_8 = bpy.data.objects.new('spawn_8', None)
ob_spawn_9 = bpy.data.objects.new('spawn_9', None)
ob_spawn_10 = bpy.data.objects.new('spawn_10', None)
ob_sofa = bpy.data.objects.new('Sofa', me_cube_270)
ob_sofa_small = bpy.data.objects.new('Sofa_Small', me_cube_271)

# ---- transforms, parenting, visibility, modifiers, constraints
ob_light.location = (4.076, 1.005, 5.904)
ob_light.rotation_euler = (0.6503, 0.05522, 1.866)
ob_light.lock_rotations_4d = False
ob_light.empty_display_type = 'ARROWS'
ob_light.color = (0.0, 0.0, 0.0, 0.0)
ob_light.lineart.crease_threshold = 0.0
ob_camera.location = (7.359, -6.926, 4.958)
ob_camera.rotation_euler = (1.109, 0.0, 0.8149)
ob_camera.lock_rotations_4d = False
ob_camera.empty_display_type = 'ARROWS'
ob_camera.color = (0.0, 0.0, 0.0, 0.0)
ob_camera.display_type = 'WIRE'
ob_camera.lineart.crease_threshold = 0.0
ob_plane.location = (0.0, 0.0, 0.0)
ob_plane.rotation_mode = 'QUATERNION'
ob_plane.rotation_quaternion = (1.0, 0.0, 0.0, 0.0)
ob_plane.scale = (19.94, 19.94, 19.94)
ob_spawn_0.location = (16.78, -7.248, 0.0)
ob_spawn_0.rotation_mode = 'QUATERNION'
ob_spawn_0.rotation_quaternion = (1.0, 0.0, 0.0, 0.0)
ob_spawn_0.empty_display_size = 7.312
ob_spawn_1.location = (5.257, 4.455, 0.0)
ob_spawn_1.rotation_mode = 'QUATERNION'
ob_spawn_1.rotation_quaternion = (1.0, 0.0, 0.0, 0.0)
ob_spawn_1.empty_display_size = 2.757
ob_spawn_2.location = (-16.35, 4.455, 0.0)
ob_spawn_2.rotation_mode = 'QUATERNION'
ob_spawn_2.rotation_quaternion = (1.0, 0.0, 0.0, 0.0)
ob_spawn_2.empty_display_size = 6.779
ob_spawn_3.location = (-17.42, -10.39, 0.0)
ob_spawn_3.rotation_mode = 'QUATERNION'
ob_spawn_3.rotation_quaternion = (1.0, 0.0, 0.0, 0.0)
ob_spawn_3.empty_display_size = 8.113
ob_spawn_4.location = (-17.89, -18.47, 0.0)
ob_spawn_4.rotation_mode = 'QUATERNION'
ob_spawn_4.rotation_quaternion = (1.0, 0.0, 0.0, 0.0)
ob_spawn_4.empty_display_size = 10.29
ob_spawn_5.location = (-0.5254, -18.34, 0.0)
ob_spawn_5.rotation_mode = 'QUATERNION'
ob_spawn_5.rotation_quaternion = (1.0, 0.0, 0.0, 0.0)
ob_spawn_5.empty_display_size = 7.34
ob_spawn_6.location = (-0.3115, -4.227, 0.0)
ob_spawn_6.rotation_mode = 'QUATERNION'
ob_spawn_6.rotation_quaternion = (1.0, 0.0, 0.0, 0.0)
ob_spawn_6.empty_display_size = 1.696
ob_spawn_7.location = (-3.776, 15.62, 0.0)
ob_spawn_7.rotation_mode = 'QUATERNION'
ob_spawn_7.rotation_quaternion = (1.0, 0.0, 0.0, 0.0)
ob_spawn_7.empty_display_size = 6.428
ob_spawn_8.location = (12.75, 10.85, 0.0)
ob_spawn_8.rotation_mode = 'QUATERNION'
ob_spawn_8.rotation_quaternion = (1.0, 0.0, 0.0, 0.0)
ob_spawn_8.empty_display_size = 6.696
ob_spawn_9.location = (11.67, -13.79, 0.0)
ob_spawn_9.rotation_mode = 'QUATERNION'
ob_spawn_9.rotation_quaternion = (1.0, 0.0, 0.0, 0.0)
ob_spawn_9.empty_display_size = 7.227
ob_spawn_10.location = (-16.61, 13.62, 0.0)
ob_spawn_10.rotation_mode = 'QUATERNION'
ob_spawn_10.rotation_quaternion = (1.0, 0.0, 0.0, 0.0)
ob_spawn_10.empty_display_size = 8.591
ob_sofa.location = (-7.975, 18.42, 0.0)
ob_sofa.rotation_mode = 'QUATERNION'
ob_sofa.rotation_quaternion = (1.0, 0.0, 0.0, -0.004699)
ob_sofa.scale = (1.398, 1.398, 1.398)
ob_sofa_small.location = (18.29, -15.43, 0.0)
ob_sofa_small.rotation_mode = 'QUATERNION'
ob_sofa_small.rotation_quaternion = (0.5134, 0.0, 0.0, -0.8581)
ob_sofa_small.scale = (1.398, 1.398, 1.398)

# ---- collection membership
col_collection.objects.link(ob_light)
col_collection.objects.link(ob_camera)
col_collection.objects.link(ob_plane)
col_spawns.objects.link(ob_spawn_0)
col_spawns.objects.link(ob_spawn_1)
col_spawns.objects.link(ob_spawn_2)
col_spawns.objects.link(ob_spawn_3)
col_spawns.objects.link(ob_spawn_4)
col_spawns.objects.link(ob_spawn_5)
col_spawns.objects.link(ob_spawn_6)
col_spawns.objects.link(ob_spawn_7)
col_spawns.objects.link(ob_spawn_8)
col_spawns.objects.link(ob_spawn_9)
col_spawns.objects.link(ob_spawn_10)
col_items.objects.link(ob_sofa)
col_items.objects.link(ob_sofa_small)

# ---- scene / render settings (as saved in the file)
scene.camera = ob_camera
scene.frame_start = 1; scene.frame_end = 250; scene.frame_set(1)
scene.render.engine = 'BLENDER_EEVEE_NEXT'
scene.render.bake_bias = 0.0
scene.render.bake_samples = 0
scene.cycles.sampling_pattern = 'TABULATED_SOBOL'
scene.eevee.use_volume_custom_range = False
bpy.context.view_layer.update()
